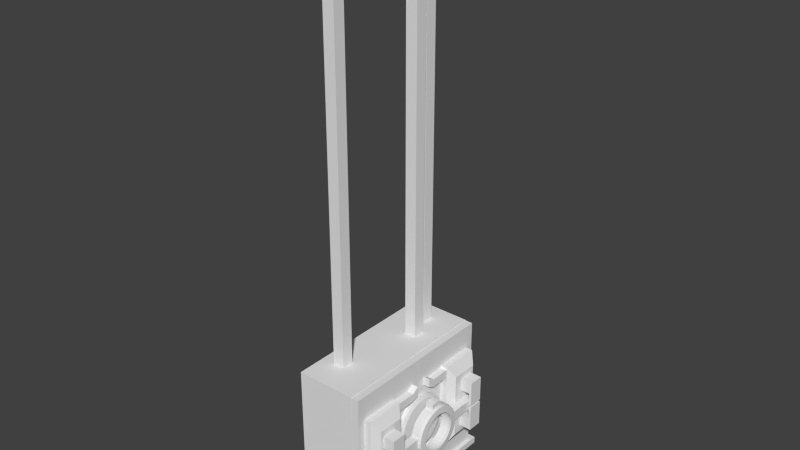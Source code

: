 # Source: electricBox.blend  (saved by Blender 2.79.0; exported with 4.5.12 LTS)
import bpy
from mathutils import Matrix  # noqa: F401  (used for matrix-valued properties, if any)

bpy.ops.wm.read_factory_settings(use_empty=True)
scene = bpy.context.scene
scene.name = 'Scene'

# ---- collections
col_collection_1 = bpy.data.collections.new('Collection 1'); scene.collection.children.link(col_collection_1)

# ---- materials (node trees are filled in below, after node groups)
mat_material = bpy.data.materials.new('Material')
mat_material.alpha_threshold = 0.0
mat_material.use_transparent_shadow = False
mat_material.roughness = 0.5
mat_material.line_color = (0.0, 0.0, 0.0, 1.0)

# ---- material node trees

# ---- world
world_world = bpy.data.worlds.new('World'); scene.world = world_world
world_world.color = (0.05088, 0.05088, 0.05088)
world_world.use_sun_shadow = False
world_world.sun_shadow_jitter_overblur = 0.0
world_world.cycles.sampling_method = 'NONE'
world_world.cycles.sample_map_resolution = 256

# ---- meshes
me_cube_009 = bpy.data.meshes.new('Cube.009')
me_cube_009.from_pydata([(7.104, -0.3667, -4.536e-09), (10.11, -0.3667, 4.536e-09), (7.104, -0.3795, -0.07804), (10.11, -0.3795, -0.07804), (7.104, -0.4174, -0.1531), (10.11, -0.4174, -0.1531), (7.104, -0.479, -0.2222), (10.11, -0.479, -0.2222), (7.104, -0.5619, -0.2828), (10.11, -0.5619, -0.2828), (7.104, -0.663, -0.3326), (10.11, -0.663, -0.3326), (7.104, -0.7782, -0.3696), (10.11, -0.7782, -0.3696), (7.104, -0.9033, -0.3923), (10.11, -0.9033, -0.3923), (7.104, -1.033, -0.4), (10.11, -1.033, -0.4), (7.104, -1.033, 0.4), (10.11, -1.033, 0.4), (7.104, -0.9033, 0.3923), (10.11, -0.9033, 0.3923), (7.104, -0.7782, 0.3696), (10.11, -0.7782, 0.3696), (7.104, -0.663, 0.3326), (10.11, -0.663, 0.3326), (7.104, -0.5619, 0.2828), (10.11, -0.5619, 0.2828), (7.104, -0.479, 0.2222), (10.11, -0.479, 0.2222), (7.104, -0.4174, 0.1531), (10.11, -0.4174, 0.1531), (7.104, -0.3795, 0.07804), (10.11, -0.3795, 0.07804), (6.79, -0.5383, 2.407e-08), (6.79, -0.5479, -0.05853), (10.17, -0.5479, -0.05853), (10.17, -0.5383, 3.088e-08), (6.79, -0.5764, -0.1148), (10.17, -0.5764, -0.1148), (6.79, -0.6226, -0.1667), (10.17, -0.6226, -0.1667), (6.79, -0.6848, -0.2121), (10.17, -0.6848, -0.2121), (6.79, -0.7605, -0.2494), (10.17, -0.7605, -0.2494), (6.79, -0.847, -0.2772), (10.17, -0.847, -0.2772), (6.79, -0.9408, -0.2942), (10.17, -0.9408, -0.2942), (6.79, -1.038, -0.3), (10.17, -1.038, -0.3), (6.79, -1.038, 0.3), (10.17, -1.038, 0.3), (6.79, -0.9408, 0.2942), (10.17, -0.9408, 0.2942), (6.79, -0.847, 0.2772), (10.17, -0.847, 0.2772), (6.79, -0.7605, 0.2494), (10.17, -0.7605, 0.2494), (6.79, -0.6848, 0.2121), (10.17, -0.6848, 0.2121), (6.79, -0.6226, 0.1667), (10.17, -0.6226, 0.1667), (6.79, -0.5764, 0.1148), (10.17, -0.5764, 0.1148), (6.79, -0.5479, 0.05853), (10.17, -0.5479, 0.05853), (11.16, -0.399, -0.0757), (11.16, -0.3866, 3.461e-09), (11.16, -0.4358, -0.1485), (11.16, -0.4956, -0.2156), (11.16, -0.576, -0.2744), (11.16, -0.674, -0.3226), (11.16, -0.7858, -0.3585), (11.16, -0.9072, -0.3806), (11.16, -1.033, -0.388), (11.16, -1.033, 0.388), (11.16, -0.9072, 0.3806), (11.16, -0.7858, 0.3585), (11.16, -0.674, 0.3226), (11.16, -0.576, 0.2744), (11.16, -0.4956, 0.2156), (11.16, -0.4358, 0.1485), (11.16, -0.399, 0.0757), (11.35, -0.5626, -0.05678), (11.35, -0.5533, 2.985e-08), (11.35, -0.5902, -0.1114), (11.35, -0.635, -0.1617), (11.35, -0.6953, -0.2058), (11.35, -0.7688, -0.242), (11.35, -0.8527, -0.2689), (11.35, -0.9437, -0.2854), (11.35, -1.038, -0.291), (11.35, -1.038, 0.291), (11.35, -0.9437, 0.2854), (11.35, -0.8527, 0.2689), (11.35, -0.7688, 0.242), (11.35, -0.6953, 0.2058), (11.35, -0.635, 0.1617), (11.35, -0.5902, 0.1114), (11.35, -0.5626, 0.05678), (7.104, 0.4, -1.421e-07), (7.104, 0.3872, -0.07804), (10.11, 0.3872, -0.07804), (10.11, 0.4, -1.33e-07), (10.11, 0.3872, 0.07804), (7.104, 0.3872, 0.07804), (8.231, 0.4333, -1.482e-07), (8.231, 0.4205, -0.07804), (8.982, 0.4205, -0.07804), (8.982, 0.4333, -1.392e-07), (8.982, 0.4205, 0.07804), (8.231, 0.4205, 0.07804), (10.11, -1.033, 0.48), (7.104, -1.033, 0.48), (7.104, -0.9033, 0.4723), (10.11, -0.9033, 0.4723), (10.11, -0.9033, -0.4723), (7.104, -0.9033, -0.4723), (7.104, -1.033, -0.48), (10.11, -1.033, -0.48)], [], [(2, 3, 5, 4), (4, 5, 7, 6), (6, 7, 9, 8), (8, 9, 11, 10), (10, 11, 13, 12), (12, 13, 15, 14), (15, 17, 121, 118), (20, 18, 115, 116), (20, 21, 23, 22), (22, 23, 25, 24), (24, 25, 27, 26), (26, 27, 29, 28), (28, 29, 31, 30), (30, 31, 33, 32), (48, 50, 51, 49), (28, 30, 64, 62), (29, 27, 81, 82), (6, 8, 42, 40), (49, 51, 93, 92), (30, 32, 66, 64), (5, 3, 68, 70), (8, 10, 44, 42), (27, 25, 80, 81), (47, 49, 92, 91), (32, 0, 34, 66), (10, 12, 46, 44), (3, 1, 69, 68), (45, 47, 91, 90), (12, 14, 48, 46), (18, 20, 54, 52), (67, 37, 86, 101), (25, 23, 79, 80), (14, 16, 50, 48), (20, 22, 56, 54), (43, 45, 90, 89), (0, 2, 35, 34), (22, 24, 58, 56), (65, 67, 101, 100), (23, 21, 78, 79), (41, 43, 89, 88), (24, 26, 60, 58), (17, 15, 75, 76), (2, 4, 38, 35), (63, 65, 100, 99), (39, 41, 88, 87), (26, 28, 62, 60), (4, 6, 40, 38), (61, 63, 99, 98), (46, 48, 49, 47), (44, 46, 47, 45), (42, 44, 45, 43), (40, 42, 43, 41), (38, 40, 41, 39), (35, 38, 39, 36), (34, 35, 36, 37), (66, 34, 37, 67), (64, 66, 67, 65), (62, 64, 65, 63), (60, 62, 63, 61), (58, 60, 61, 59), (56, 58, 59, 57), (54, 56, 57, 55), (52, 54, 55, 53), (71, 70, 87, 88), (83, 82, 99, 100), (72, 71, 88, 89), (84, 83, 100, 101), (73, 72, 89, 90), (69, 84, 101, 86), (74, 73, 90, 91), (75, 74, 91, 92), (78, 77, 94, 95), (76, 75, 92, 93), (79, 78, 95, 96), (68, 69, 86, 85), (80, 79, 96, 97), (81, 80, 97, 98), (70, 68, 85, 87), (82, 81, 98, 99), (7, 5, 70, 71), (31, 29, 82, 83), (9, 7, 71, 72), (33, 31, 83, 84), (53, 55, 95, 94), (11, 9, 72, 73), (55, 57, 96, 95), (1, 33, 84, 69), (57, 59, 97, 96), (13, 11, 73, 74), (37, 36, 85, 86), (59, 61, 98, 97), (36, 39, 87, 85), (15, 13, 74, 75), (21, 19, 77, 78), (3, 2, 103, 104), (0, 32, 107, 102), (104, 103, 109, 110), (102, 107, 113, 108), (2, 0, 102, 103), (33, 1, 105, 106), (1, 3, 104, 105), (32, 33, 106, 107), (19, 18, 52, 53), (94, 77, 19, 53), (17, 51, 50, 16), (76, 93, 51, 17), (112, 111, 108, 113), (108, 111, 110, 109), (103, 102, 108, 109), (106, 105, 111, 112), (107, 106, 112, 113), (105, 104, 110, 111), (115, 114, 117, 116), (19, 21, 117, 114), (18, 19, 114, 115), (21, 20, 116, 117), (119, 118, 121, 120), (14, 15, 118, 119), (17, 16, 120, 121), (16, 14, 119, 120)])
me_cube_009.materials.append(mat_material)
me_cube_009.use_remesh_preserve_volume = False
me_cube_009.use_remesh_preserve_attributes = False
me_cube_009.use_mirror_vertex_groups = False
me_cube_009.update()
me_cube_008 = bpy.data.meshes.new('Cube.008')
me_cube_008.from_pydata([(2.185, 1.031, -1.033), (-0.9088, 1.031, -1.033), (2.185, 1.031, 1.033), (-0.9088, 1.031, 1.033), (2.185, -1.031, -1.033), (-0.9088, -1.031, -1.033), (2.185, -1.031, 1.033), (-0.9088, -1.031, 1.033), (2.185, 0.8352, 0.6712), (2.185, 0.8352, -0.6712), (2.185, -0.1602, 0.6712), (2.185, -0.1602, -0.6712), (4.685, 0.8352, 0.6712), (4.685, 0.8352, -0.6712), (4.685, -0.1602, 0.6712), (4.685, -0.1602, -0.6712), (7.185, 0.665, 0.5034), (7.185, 0.665, -0.5034), (7.185, -0.004977, 0.5034), (7.185, -0.004978, -0.5034), (-0.9088, 1.031, 2.027e-06), (2.185, 1.031, -2.265e-06), (-0.9088, -1.031, 2.265e-06), (2.185, 0.8352, -2.205e-06), (2.185, -0.159, -2.205e-06), (4.685, 0.8352, -2.205e-06), (4.685, -0.159, -2.205e-06), (7.185, 0.665, -2.205e-06), (7.185, -0.02109, -2.205e-06), (2.185, -1.031, -0.4462), (2.185, -0.2895, -2.189e-06), (2.185, -1.031, 0.4462), (2.185, -0.8882, -0.4377), (2.185, -0.7487, -0.4123), (2.185, -0.6201, -0.3711), (2.185, -0.5074, -0.3156), (2.185, -0.4149, -0.248), (2.185, -0.3461, -0.1708), (2.185, -0.3038, -0.08707), (2.185, -0.8882, 0.4377), (2.185, -0.7487, 0.4123), (2.185, -0.6201, 0.3711), (2.185, -0.5074, 0.3156), (2.185, -0.4149, 0.248), (2.185, -0.3461, 0.1708), (2.185, -0.3038, 0.08707), (3.685, -1.031, -0.4462), (3.685, -0.2895, -2.184e-06), (3.685, -1.031, 0.4462), (3.685, -0.8882, -0.4377), (3.685, -0.7487, -0.4123), (3.685, -0.6201, -0.3711), (3.685, -0.5074, -0.3156), (3.685, -0.4149, -0.248), (3.685, -0.3461, -0.1708), (3.685, -0.3038, -0.08707), (3.685, -0.8882, 0.4377), (3.685, -0.7487, 0.4123), (3.685, -0.6201, 0.3711), (3.685, -0.5074, 0.3156), (3.685, -0.4149, 0.248), (3.685, -0.3461, 0.1708), (3.685, -0.3038, 0.08707), (7.185, 0.5808, 0.2173), (7.185, 0.2125, 0.2173), (7.185, 0.5808, 0.4061), (7.185, 0.2125, 0.4061), (7.185, 0.2125, -0.2173), (7.185, 0.2125, -0.4061), (7.185, 0.5808, -0.4061), (7.185, 0.5808, -0.2173), (10.68, 0.5808, 0.2173), (10.68, 0.2125, 0.2173), (10.68, 0.5808, 0.4061), (10.68, 0.2125, 0.4061), (10.68, 0.5808, -0.2173), (10.68, 0.2125, -0.2173), (10.68, 0.2125, -0.4061), (10.68, 0.5808, -0.4061), (4.185, -1.031, -0.3963), (4.185, -1.031, -1.938e-06), (4.185, -0.3726, -1.976e-06), (4.185, -1.031, 0.3963), (4.185, -0.9044, -0.3888), (4.185, -0.7805, -0.3663), (4.185, -0.6662, -0.3296), (4.185, -0.5661, -0.2803), (4.185, -0.4839, -0.2203), (4.185, -0.4229, -0.1517), (4.185, -0.3853, -0.07734), (4.185, -0.9044, 0.3888), (4.185, -0.7805, 0.3663), (4.185, -0.6662, 0.3296), (4.185, -0.5661, 0.2803), (4.185, -0.4839, 0.2203), (4.185, -0.4229, 0.1517), (4.185, -0.3853, 0.07734), (11.68, 0.5808, 0.2173), (11.68, 0.2125, 0.2173), (11.68, 0.5808, 0.4061), (11.68, 0.2125, 0.4061), (11.68, 0.5808, -0.2173), (11.68, 0.2125, -0.2173), (11.68, 0.2125, -0.4061), (11.68, 0.5808, -0.4061), (10.68, 0.5808, 0.01732), (10.68, 0.2125, 0.01732), (10.68, 0.5808, -0.01732), (10.68, 0.2125, -0.01732), (11.68, 0.5808, 0.01732), (11.68, 0.2125, 0.01732), (11.68, 0.5808, -0.01732), (11.68, 0.2125, -0.01732), (2.185, -0.159, 0.5127), (2.185, -0.1602, 0.6385), (4.685, -0.159, 0.5127), (4.685, -0.1602, 0.6385), (2.185, -0.1602, -0.6385), (4.685, -0.1602, -0.6385), (2.185, -0.159, -0.5127), (4.685, -0.159, -0.5127), (2.185, -0.6589, 0.5087), (2.185, -0.6602, 0.6346), (4.685, -0.6589, 0.5087), (4.685, -0.6602, 0.6346), (2.185, -0.6602, -0.6346), (4.685, -0.6602, -0.6346), (2.185, -0.6589, -0.5087), (4.685, -0.6589, -0.5087), (2.185, -0.8256, 0.5596), (2.185, -0.8269, 0.698), (4.685, -0.8256, 0.5596), (4.685, -0.8269, 0.698), (2.185, -0.8269, -0.698), (4.685, -0.8269, -0.698), (2.185, -0.8256, -0.5596), (4.685, -0.8256, -0.5596), (2.185, 1.031, -1.033), (-0.9088, 1.031, -1.033), (-0.9088, 1.031, 2.027e-06), (-0.9088, 1.031, 1.033), (2.185, 1.031, 1.033), (2.185, 1.031, -2.265e-06), (2.185, 1.031, -1.033), (-0.9088, 1.031, -1.033), (-0.9088, 1.031, 2.027e-06), (-0.9088, 1.031, 1.033), (2.185, 1.031, 1.033), (2.185, 1.031, -2.265e-06)], [], [(3, 7, 6, 2), (5, 1, 0, 4), (2, 6, 10, 8), (22, 7, 3, 20), (8, 10, 14, 12), (4, 0, 9, 11), (29, 4, 11, 24, 30, 38, 37, 36, 35, 34, 33, 32), (21, 2, 8, 23), (15, 13, 17, 19), (11, 15, 118, 117), (23, 8, 12, 25), (11, 9, 13, 15), (12, 14, 18, 16), (26, 15, 19, 28), (25, 12, 16, 27), (13, 25, 27, 17), (14, 26, 28, 18), (9, 23, 25, 13), (14, 10, 114, 116), (0, 21, 23, 9), (5, 22, 20, 1), (20, 3, 140, 139), (16, 18, 66, 65), (17, 27, 70, 69), (32, 33, 50, 49), (6, 31, 39, 40, 41, 42, 43, 44, 45, 30, 24, 10), (33, 34, 51, 50), (39, 31, 48, 56), (34, 35, 52, 51), (40, 39, 56, 57), (35, 36, 53, 52), (41, 40, 57, 58), (36, 37, 54, 53), (42, 41, 58, 59), (37, 38, 55, 54), (43, 42, 59, 60), (38, 30, 47, 55), (44, 43, 60, 61), (45, 44, 61, 62), (30, 45, 62, 47), (29, 32, 49, 46), (28, 27, 63, 64), (27, 28, 67, 70), (28, 19, 68, 67), (19, 17, 69, 68), (65, 66, 74, 73), (27, 16, 65, 63), (18, 28, 64, 66), (70, 67, 76, 75), (64, 63, 71, 72), (67, 68, 77, 76), (63, 65, 73, 71), (68, 69, 78, 77), (66, 64, 72, 74), (69, 70, 75, 78), (72, 71, 105, 106), (74, 72, 98, 100), (46, 49, 83, 79), (49, 50, 84, 83), (50, 51, 85, 84), (56, 48, 82, 90), (51, 52, 86, 85), (57, 56, 90, 91), (52, 53, 87, 86), (58, 57, 91, 92), (53, 54, 88, 87), (59, 58, 92, 93), (54, 55, 89, 88), (60, 59, 93, 94), (55, 47, 81, 89), (61, 60, 94, 95), (62, 61, 95, 96), (47, 62, 96, 81), (6, 7, 22, 5, 4, 29, 31), (31, 29, 46, 79, 80, 82, 48), (102, 103, 104, 101), (97, 99, 100, 98), (73, 74, 100, 99), (77, 78, 104, 103), (101, 75, 107, 111), (71, 73, 99, 97), (78, 75, 101, 104), (76, 77, 103, 102), (106, 105, 109, 110), (107, 108, 112, 111), (97, 98, 110, 109), (75, 76, 108, 107), (76, 102, 112, 108), (102, 101, 111, 112), (71, 97, 109, 105), (98, 72, 106, 110), (120, 119, 127, 128), (26, 14, 116, 115), (24, 26, 115, 113), (10, 24, 113, 114), (116, 114, 122, 124), (15, 26, 120, 118), (24, 11, 117, 119), (26, 24, 119, 120), (125, 126, 134, 133), (126, 128, 136, 134), (114, 113, 121, 122), (119, 117, 125, 127), (113, 115, 123, 121), (115, 116, 124, 123), (118, 120, 128, 126), (117, 118, 126, 125), (130, 129, 131, 132), (135, 133, 134, 136), (124, 122, 130, 132), (122, 121, 129, 130), (128, 127, 135, 136), (127, 125, 133, 135), (121, 123, 131, 129), (123, 124, 132, 131), (142, 137, 143, 148), (2, 21, 142, 141), (3, 2, 141, 140), (0, 1, 138, 137), (1, 20, 139, 138), (21, 0, 137, 142), (143, 144, 145, 146, 147, 148), (139, 140, 146, 145), (138, 139, 145, 144), (140, 141, 147, 146), (137, 138, 144, 143), (141, 142, 148, 147)])
me_cube_008.materials.append(mat_material)
me_cube_008.use_remesh_preserve_volume = False
me_cube_008.use_remesh_preserve_attributes = False
me_cube_008.use_mirror_vertex_groups = False
me_cube_008.update()
me_cube_007 = bpy.data.meshes.new('Cube.007')
me_cube_007.from_pydata([(4.185, -1.031, -0.3963), (4.185, -1.031, -1.938e-06), (4.185, -0.3726, -1.976e-06), (4.185, -1.031, 0.3963), (4.185, -0.9044, -0.3888), (4.185, -0.7805, -0.3663), (4.185, -0.6662, -0.3296), (4.185, -0.5661, -0.2803), (4.185, -0.4839, -0.2203), (4.185, -0.4229, -0.1517), (4.185, -0.3853, -0.07734), (4.185, -0.9044, 0.3888), (4.185, -0.7805, 0.3663), (4.185, -0.6662, 0.3296), (4.185, -0.5661, 0.2803), (4.185, -0.4839, 0.2203), (4.185, -0.4229, 0.1517), (4.185, -0.3853, 0.07734)], [], [(3, 1, 2, 17, 16, 15, 14, 13, 12, 11), (1, 0, 4, 5, 6, 7, 8, 9, 10, 2)])
me_cube_007.materials.append(mat_material)
me_cube_007.use_remesh_preserve_volume = False
me_cube_007.use_remesh_preserve_attributes = False
me_cube_007.use_mirror_vertex_groups = False
me_cube_007.update()
me_cube_006 = bpy.data.meshes.new('Cube.006')
me_cube_006.from_pydata([(4.185, -1.031, -0.3963), (4.185, -1.031, -1.938e-06), (4.185, -0.3726, -1.976e-06), (4.185, -1.031, 0.3963), (4.185, -0.9044, -0.3888), (4.185, -0.7805, -0.3663), (4.185, -0.6662, -0.3296), (4.185, -0.5661, -0.2803), (4.185, -0.4839, -0.2203), (4.185, -0.4229, -0.1517), (4.185, -0.3853, -0.07734), (4.185, -0.9044, 0.3888), (4.185, -0.7805, 0.3663), (4.185, -0.6662, 0.3296), (4.185, -0.5661, 0.2803), (4.185, -0.4839, 0.2203), (4.185, -0.4229, 0.1517), (4.185, -0.3853, 0.07734)], [], [(3, 1, 2, 17, 16, 15, 14, 13, 12, 11), (1, 0, 4, 5, 6, 7, 8, 9, 10, 2)])
me_cube_006.materials.append(mat_material)
me_cube_006.use_remesh_preserve_volume = False
me_cube_006.use_remesh_preserve_attributes = False
me_cube_006.use_mirror_vertex_groups = False
me_cube_006.update()
me_cube_004 = bpy.data.meshes.new('Cube.004')
me_cube_004.from_pydata([(2.185, 1.031, -1.033), (-0.9088, 1.031, -1.033), (2.185, 1.031, 1.033), (-0.9088, 1.031, 1.033), (2.185, -1.031, -1.033), (-0.9088, -1.031, -1.033), (2.185, -1.031, 1.033), (-0.9088, -1.031, 1.033), (2.185, 0.8352, 0.6712), (2.185, 0.8352, -0.6712), (2.185, -0.1602, 0.6712), (2.185, -0.1602, -0.6712), (4.685, 0.8352, 0.6712), (4.685, 0.8352, -0.6712), (4.685, -0.1602, 0.6712), (4.685, -0.1602, -0.6712), (7.185, 0.665, 0.5034), (7.185, 0.665, -0.5034), (7.185, -0.004977, 0.5034), (7.185, -0.004978, -0.5034), (-0.9088, 1.031, 2.027e-06), (2.185, 1.031, -2.265e-06), (-0.9088, -1.031, 2.265e-06), (2.185, 0.8352, -2.205e-06), (2.185, -0.159, -2.205e-06), (4.685, 0.8352, -2.205e-06), (4.685, -0.159, -2.205e-06), (7.185, 0.665, -2.205e-06), (7.185, -0.02109, -2.205e-06), (2.185, -1.031, -0.4462), (2.185, -0.2895, -2.189e-06), (2.185, -1.031, 0.4462), (2.185, -0.8882, -0.4377), (2.185, -0.7487, -0.4123), (2.185, -0.6201, -0.3711), (2.185, -0.5074, -0.3156), (2.185, -0.4149, -0.248), (2.185, -0.3461, -0.1708), (2.185, -0.3038, -0.08707), (2.185, -0.8882, 0.4377), (2.185, -0.7487, 0.4123), (2.185, -0.6201, 0.3711), (2.185, -0.5074, 0.3156), (2.185, -0.4149, 0.248), (2.185, -0.3461, 0.1708), (2.185, -0.3038, 0.08707), (3.685, -1.031, -0.4462), (3.685, -0.2895, -2.184e-06), (3.685, -1.031, 0.4462), (3.685, -0.8882, -0.4377), (3.685, -0.7487, -0.4123), (3.685, -0.6201, -0.3711), (3.685, -0.5074, -0.3156), (3.685, -0.4149, -0.248), (3.685, -0.3461, -0.1708), (3.685, -0.3038, -0.08707), (3.685, -0.8882, 0.4377), (3.685, -0.7487, 0.4123), (3.685, -0.6201, 0.3711), (3.685, -0.5074, 0.3156), (3.685, -0.4149, 0.248), (3.685, -0.3461, 0.1708), (3.685, -0.3038, 0.08707), (7.185, 0.5808, 0.2173), (7.185, 0.2125, 0.2173), (7.185, 0.5808, 0.4061), (7.185, 0.2125, 0.4061), (7.185, 0.2125, -0.2173), (7.185, 0.2125, -0.4061), (7.185, 0.5808, -0.4061), (7.185, 0.5808, -0.2173), (10.68, 0.5808, 0.2173), (10.68, 0.2125, 0.2173), (10.68, 0.5808, 0.4061), (10.68, 0.2125, 0.4061), (10.68, 0.5808, -0.2173), (10.68, 0.2125, -0.2173), (10.68, 0.2125, -0.4061), (10.68, 0.5808, -0.4061), (4.185, -1.031, -0.3963), (4.185, -1.031, -1.938e-06), (4.185, -0.3726, -1.976e-06), (4.185, -1.031, 0.3963), (4.185, -0.9044, -0.3888), (4.185, -0.7805, -0.3663), (4.185, -0.6662, -0.3296), (4.185, -0.5661, -0.2803), (4.185, -0.4839, -0.2203), (4.185, -0.4229, -0.1517), (4.185, -0.3853, -0.07734), (4.185, -0.9044, 0.3888), (4.185, -0.7805, 0.3663), (4.185, -0.6662, 0.3296), (4.185, -0.5661, 0.2803), (4.185, -0.4839, 0.2203), (4.185, -0.4229, 0.1517), (4.185, -0.3853, 0.07734), (11.68, 0.5808, 0.2173), (11.68, 0.2125, 0.2173), (11.68, 0.5808, 0.4061), (11.68, 0.2125, 0.4061), (11.68, 0.5808, -0.2173), (11.68, 0.2125, -0.2173), (11.68, 0.2125, -0.4061), (11.68, 0.5808, -0.4061), (10.68, 0.5808, 0.01732), (10.68, 0.2125, 0.01732), (10.68, 0.5808, -0.01732), (10.68, 0.2125, -0.01732), (11.68, 0.5808, 0.01732), (11.68, 0.2125, 0.01732), (11.68, 0.5808, -0.01732), (11.68, 0.2125, -0.01732), (2.185, -0.159, 0.5127), (2.185, -0.1602, 0.6385), (4.685, -0.159, 0.5127), (4.685, -0.1602, 0.6385), (2.185, -0.1602, -0.6385), (4.685, -0.1602, -0.6385), (2.185, -0.159, -0.5127), (4.685, -0.159, -0.5127), (2.185, -0.6589, 0.5087), (2.185, -0.6602, 0.6346), (4.685, -0.6589, 0.5087), (4.685, -0.6602, 0.6346), (2.185, -0.6602, -0.6346), (4.685, -0.6602, -0.6346), (2.185, -0.6589, -0.5087), (4.685, -0.6589, -0.5087), (2.185, -0.8256, 0.5596), (2.185, -0.8269, 0.698), (4.685, -0.8256, 0.5596), (4.685, -0.8269, 0.698), (2.185, -0.8269, -0.698), (4.685, -0.8269, -0.698), (2.185, -0.8256, -0.5596), (4.685, -0.8256, -0.5596), (2.185, 1.031, -1.033), (-0.9088, 1.031, -1.033), (-0.9088, 1.031, 2.027e-06), (-0.9088, 1.031, 1.033), (2.185, 1.031, 1.033), (2.185, 1.031, -2.265e-06), (2.185, 1.031, -1.033), (-0.9088, 1.031, -1.033), (-0.9088, 1.031, 2.027e-06), (-0.9088, 1.031, 1.033), (2.185, 1.031, 1.033), (2.185, 1.031, -2.265e-06)], [], [(3, 7, 6, 2), (5, 1, 0, 4), (2, 6, 10, 8), (22, 7, 3, 20), (8, 10, 14, 12), (4, 0, 9, 11), (29, 4, 11, 24, 30, 38, 37, 36, 35, 34, 33, 32), (21, 2, 8, 23), (15, 13, 17, 19), (11, 15, 118, 117), (23, 8, 12, 25), (11, 9, 13, 15), (12, 14, 18, 16), (26, 15, 19, 28), (25, 12, 16, 27), (13, 25, 27, 17), (14, 26, 28, 18), (9, 23, 25, 13), (14, 10, 114, 116), (0, 21, 23, 9), (5, 22, 20, 1), (20, 3, 140, 139), (16, 18, 66, 65), (17, 27, 70, 69), (32, 33, 50, 49), (6, 31, 39, 40, 41, 42, 43, 44, 45, 30, 24, 10), (33, 34, 51, 50), (39, 31, 48, 56), (34, 35, 52, 51), (40, 39, 56, 57), (35, 36, 53, 52), (41, 40, 57, 58), (36, 37, 54, 53), (42, 41, 58, 59), (37, 38, 55, 54), (43, 42, 59, 60), (38, 30, 47, 55), (44, 43, 60, 61), (45, 44, 61, 62), (30, 45, 62, 47), (29, 32, 49, 46), (28, 27, 63, 64), (27, 28, 67, 70), (28, 19, 68, 67), (19, 17, 69, 68), (65, 66, 74, 73), (27, 16, 65, 63), (18, 28, 64, 66), (70, 67, 76, 75), (64, 63, 71, 72), (67, 68, 77, 76), (63, 65, 73, 71), (68, 69, 78, 77), (66, 64, 72, 74), (69, 70, 75, 78), (72, 71, 105, 106), (74, 72, 98, 100), (46, 49, 83, 79), (49, 50, 84, 83), (50, 51, 85, 84), (56, 48, 82, 90), (51, 52, 86, 85), (57, 56, 90, 91), (52, 53, 87, 86), (58, 57, 91, 92), (53, 54, 88, 87), (59, 58, 92, 93), (54, 55, 89, 88), (60, 59, 93, 94), (55, 47, 81, 89), (61, 60, 94, 95), (62, 61, 95, 96), (47, 62, 96, 81), (6, 7, 22, 5, 4, 29, 31), (31, 29, 46, 79, 80, 82, 48), (102, 103, 104, 101), (97, 99, 100, 98), (73, 74, 100, 99), (77, 78, 104, 103), (101, 75, 107, 111), (71, 73, 99, 97), (78, 75, 101, 104), (76, 77, 103, 102), (106, 105, 109, 110), (107, 108, 112, 111), (97, 98, 110, 109), (75, 76, 108, 107), (76, 102, 112, 108), (102, 101, 111, 112), (71, 97, 109, 105), (98, 72, 106, 110), (120, 119, 127, 128), (26, 14, 116, 115), (24, 26, 115, 113), (10, 24, 113, 114), (116, 114, 122, 124), (15, 26, 120, 118), (24, 11, 117, 119), (26, 24, 119, 120), (125, 126, 134, 133), (126, 128, 136, 134), (114, 113, 121, 122), (119, 117, 125, 127), (113, 115, 123, 121), (115, 116, 124, 123), (118, 120, 128, 126), (117, 118, 126, 125), (130, 129, 131, 132), (135, 133, 134, 136), (124, 122, 130, 132), (122, 121, 129, 130), (128, 127, 135, 136), (127, 125, 133, 135), (121, 123, 131, 129), (123, 124, 132, 131), (142, 137, 143, 148), (2, 21, 142, 141), (3, 2, 141, 140), (0, 1, 138, 137), (1, 20, 139, 138), (21, 0, 137, 142), (143, 144, 145, 146, 147, 148), (139, 140, 146, 145), (138, 139, 145, 144), (140, 141, 147, 146), (137, 138, 144, 143), (141, 142, 148, 147)])
me_cube_004.materials.append(mat_material)
me_cube_004.use_remesh_preserve_volume = False
me_cube_004.use_remesh_preserve_attributes = False
me_cube_004.use_mirror_vertex_groups = False
me_cube_004.update()
me_cube_001 = bpy.data.meshes.new('Cube.001')
me_cube_001.from_pydata([(7.104, -0.3667, -4.536e-09), (10.11, -0.3667, 4.536e-09), (7.104, -0.3795, -0.07804), (10.11, -0.3795, -0.07804), (7.104, -0.4174, -0.1531), (10.11, -0.4174, -0.1531), (7.104, -0.479, -0.2222), (10.11, -0.479, -0.2222), (7.104, -0.5619, -0.2828), (10.11, -0.5619, -0.2828), (7.104, -0.663, -0.3326), (10.11, -0.663, -0.3326), (7.104, -0.7782, -0.3696), (10.11, -0.7782, -0.3696), (7.104, -0.9033, -0.3923), (10.11, -0.9033, -0.3923), (7.104, -1.033, -0.4), (10.11, -1.033, -0.4), (7.104, -1.033, 0.4), (10.11, -1.033, 0.4), (7.104, -0.9033, 0.3923), (10.11, -0.9033, 0.3923), (7.104, -0.7782, 0.3696), (10.11, -0.7782, 0.3696), (7.104, -0.663, 0.3326), (10.11, -0.663, 0.3326), (7.104, -0.5619, 0.2828), (10.11, -0.5619, 0.2828), (7.104, -0.479, 0.2222), (10.11, -0.479, 0.2222), (7.104, -0.4174, 0.1531), (10.11, -0.4174, 0.1531), (7.104, -0.3795, 0.07804), (10.11, -0.3795, 0.07804), (6.79, -0.5383, 2.407e-08), (6.79, -0.5479, -0.05853), (10.17, -0.5479, -0.05853), (10.17, -0.5383, 3.088e-08), (6.79, -0.5764, -0.1148), (10.17, -0.5764, -0.1148), (6.79, -0.6226, -0.1667), (10.17, -0.6226, -0.1667), (6.79, -0.6848, -0.2121), (10.17, -0.6848, -0.2121), (6.79, -0.7605, -0.2494), (10.17, -0.7605, -0.2494), (6.79, -0.847, -0.2772), (10.17, -0.847, -0.2772), (6.79, -0.9408, -0.2942), (10.17, -0.9408, -0.2942), (6.79, -1.038, -0.3), (10.17, -1.038, -0.3), (6.79, -1.038, 0.3), (10.17, -1.038, 0.3), (6.79, -0.9408, 0.2942), (10.17, -0.9408, 0.2942), (6.79, -0.847, 0.2772), (10.17, -0.847, 0.2772), (6.79, -0.7605, 0.2494), (10.17, -0.7605, 0.2494), (6.79, -0.6848, 0.2121), (10.17, -0.6848, 0.2121), (6.79, -0.6226, 0.1667), (10.17, -0.6226, 0.1667), (6.79, -0.5764, 0.1148), (10.17, -0.5764, 0.1148), (6.79, -0.5479, 0.05853), (10.17, -0.5479, 0.05853), (11.16, -0.399, -0.0757), (11.16, -0.3866, 3.461e-09), (11.16, -0.4358, -0.1485), (11.16, -0.4956, -0.2156), (11.16, -0.576, -0.2744), (11.16, -0.674, -0.3226), (11.16, -0.7858, -0.3585), (11.16, -0.9072, -0.3806), (11.16, -1.033, -0.388), (11.16, -1.033, 0.388), (11.16, -0.9072, 0.3806), (11.16, -0.7858, 0.3585), (11.16, -0.674, 0.3226), (11.16, -0.576, 0.2744), (11.16, -0.4956, 0.2156), (11.16, -0.4358, 0.1485), (11.16, -0.399, 0.0757), (11.35, -0.5626, -0.05678), (11.35, -0.5533, 2.985e-08), (11.35, -0.5902, -0.1114), (11.35, -0.635, -0.1617), (11.35, -0.6953, -0.2058), (11.35, -0.7688, -0.242), (11.35, -0.8527, -0.2689), (11.35, -0.9437, -0.2854), (11.35, -1.038, -0.291), (11.35, -1.038, 0.291), (11.35, -0.9437, 0.2854), (11.35, -0.8527, 0.2689), (11.35, -0.7688, 0.242), (11.35, -0.6953, 0.2058), (11.35, -0.635, 0.1617), (11.35, -0.5902, 0.1114), (11.35, -0.5626, 0.05678), (7.104, 0.4, -1.421e-07), (7.104, 0.3872, -0.07804), (10.11, 0.3872, -0.07804), (10.11, 0.4, -1.33e-07), (10.11, 0.3872, 0.07804), (7.104, 0.3872, 0.07804), (8.231, 0.4333, -1.482e-07), (8.231, 0.4205, -0.07804), (8.982, 0.4205, -0.07804), (8.982, 0.4333, -1.392e-07), (8.982, 0.4205, 0.07804), (8.231, 0.4205, 0.07804), (10.11, -1.033, 0.48), (7.104, -1.033, 0.48), (7.104, -0.9033, 0.4723), (10.11, -0.9033, 0.4723), (10.11, -0.9033, -0.4723), (7.104, -0.9033, -0.4723), (7.104, -1.033, -0.48), (10.11, -1.033, -0.48)], [], [(2, 3, 5, 4), (4, 5, 7, 6), (6, 7, 9, 8), (8, 9, 11, 10), (10, 11, 13, 12), (12, 13, 15, 14), (15, 17, 121, 118), (20, 18, 115, 116), (20, 21, 23, 22), (22, 23, 25, 24), (24, 25, 27, 26), (26, 27, 29, 28), (28, 29, 31, 30), (30, 31, 33, 32), (48, 50, 51, 49), (28, 30, 64, 62), (29, 27, 81, 82), (6, 8, 42, 40), (49, 51, 93, 92), (30, 32, 66, 64), (5, 3, 68, 70), (8, 10, 44, 42), (27, 25, 80, 81), (47, 49, 92, 91), (32, 0, 34, 66), (10, 12, 46, 44), (3, 1, 69, 68), (45, 47, 91, 90), (12, 14, 48, 46), (18, 20, 54, 52), (67, 37, 86, 101), (25, 23, 79, 80), (14, 16, 50, 48), (20, 22, 56, 54), (43, 45, 90, 89), (0, 2, 35, 34), (22, 24, 58, 56), (65, 67, 101, 100), (23, 21, 78, 79), (41, 43, 89, 88), (24, 26, 60, 58), (17, 15, 75, 76), (2, 4, 38, 35), (63, 65, 100, 99), (39, 41, 88, 87), (26, 28, 62, 60), (4, 6, 40, 38), (61, 63, 99, 98), (46, 48, 49, 47), (44, 46, 47, 45), (42, 44, 45, 43), (40, 42, 43, 41), (38, 40, 41, 39), (35, 38, 39, 36), (34, 35, 36, 37), (66, 34, 37, 67), (64, 66, 67, 65), (62, 64, 65, 63), (60, 62, 63, 61), (58, 60, 61, 59), (56, 58, 59, 57), (54, 56, 57, 55), (52, 54, 55, 53), (71, 70, 87, 88), (83, 82, 99, 100), (72, 71, 88, 89), (84, 83, 100, 101), (73, 72, 89, 90), (69, 84, 101, 86), (74, 73, 90, 91), (75, 74, 91, 92), (78, 77, 94, 95), (76, 75, 92, 93), (79, 78, 95, 96), (68, 69, 86, 85), (80, 79, 96, 97), (81, 80, 97, 98), (70, 68, 85, 87), (82, 81, 98, 99), (7, 5, 70, 71), (31, 29, 82, 83), (9, 7, 71, 72), (33, 31, 83, 84), (53, 55, 95, 94), (11, 9, 72, 73), (55, 57, 96, 95), (1, 33, 84, 69), (57, 59, 97, 96), (13, 11, 73, 74), (37, 36, 85, 86), (59, 61, 98, 97), (36, 39, 87, 85), (15, 13, 74, 75), (21, 19, 77, 78), (3, 2, 103, 104), (0, 32, 107, 102), (104, 103, 109, 110), (102, 107, 113, 108), (2, 0, 102, 103), (33, 1, 105, 106), (1, 3, 104, 105), (32, 33, 106, 107), (19, 18, 52, 53), (94, 77, 19, 53), (17, 51, 50, 16), (76, 93, 51, 17), (112, 111, 108, 113), (108, 111, 110, 109), (103, 102, 108, 109), (106, 105, 111, 112), (107, 106, 112, 113), (105, 104, 110, 111), (115, 114, 117, 116), (19, 21, 117, 114), (18, 19, 114, 115), (21, 20, 116, 117), (119, 118, 121, 120), (14, 15, 118, 119), (17, 16, 120, 121), (16, 14, 119, 120)])
me_cube_001.materials.append(mat_material)
me_cube_001.use_remesh_preserve_volume = False
me_cube_001.use_remesh_preserve_attributes = False
me_cube_001.use_mirror_vertex_groups = False
me_cube_001.update()
me_cube = bpy.data.meshes.new('Cube')
me_cube.from_pydata([(1.0, 1.0, -0.95), (1.0, -1.0, -0.95), (-1.0, -1.0, -1.0), (-1.0, 1.0, -1.0), (1.0, 1.0, 0.931), (1.0, -1.0, 0.931), (-1.0, -1.0, 1.0), (-1.0, 1.0, 1.0), (1.0, 1.033, -1.0), (-1.0, 1.033, -1.0), (1.0, 1.033, 1.0), (-1.0, 1.033, 1.0), (1.0, -1.033, -1.0), (-1.0, -1.033, -1.0), (1.0, -1.033, 1.0), (-1.0, -1.033, 1.0), (1.0, 1.0, 1.04), (1.0, -1.0, 1.04), (-1.0, -1.0, 1.04), (-1.0, 1.0, 1.04), (1.0, 1.033, 1.04), (-1.0, 1.033, 1.04), (1.0, -1.033, 1.04), (-1.0, -1.033, 1.04), (1.0, 1.0, -1.04), (1.0, -1.0, -1.04), (-1.0, -1.0, -1.04), (-1.0, 1.0, -1.04), (1.0, 1.033, -1.04), (-1.0, 1.033, -1.04), (1.0, -1.033, -1.04), (-1.0, -1.033, -1.04), (21.75, 1.0, -1.04), (21.75, -1.0, -1.04), (21.75, 1.033, -1.04), (21.75, -1.033, -1.04), (21.75, -1.0, -0.95), (21.75, -1.0, 0.931), (21.75, -1.033, -1.0), (21.75, -1.033, 1.0), (21.75, 1.0, -0.95), (21.75, 1.0, 0.931), (21.75, 1.033, -1.0), (21.75, 1.033, 1.0), (21.75, 1.0, 1.04), (21.75, -1.0, 1.04), (21.75, 1.033, 1.04), (21.75, -1.033, 1.04), (13.26, 0.825, 0.8409), (13.26, 0.825, 1.001), (14.21, 0.822, 0.8409), (14.21, 0.822, 1.001), (15.12, 0.8129, 0.8409), (15.12, 0.8129, 1.001), (15.96, 0.7983, 0.8409), (15.96, 0.7983, 1.001), (16.7, 0.7786, 0.8409), (16.7, 0.7786, 1.001), (17.3, 0.7546, 0.8409), (17.3, 0.7546, 1.001), (17.75, 0.7273, 0.8409), (17.75, 0.7273, 1.001), (18.02, 0.6976, 0.8409), (18.02, 0.6976, 1.001), (18.12, 0.6667, 0.8409), (18.12, 0.6667, 1.001), (18.02, 0.6358, 0.8409), (18.02, 0.6358, 1.001), (17.75, 0.6061, 0.8409), (17.75, 0.6061, 1.001), (17.3, 0.5787, 0.8409), (17.3, 0.5787, 1.001), (16.7, 0.5547, 0.8409), (16.7, 0.5547, 1.001), (15.96, 0.535, 0.8409), (15.96, 0.535, 1.001), (15.12, 0.5204, 0.8409), (15.12, 0.5204, 1.001), (14.21, 0.5114, 0.8409), (14.21, 0.5114, 1.001), (13.26, 0.5083, 0.8409), (13.26, 0.5083, 1.001), (12.32, 0.5114, 0.8409), (12.32, 0.5114, 1.001), (11.41, 0.5204, 0.8409), (11.41, 0.5204, 1.001), (10.57, 0.535, 0.8409), (10.57, 0.535, 1.001), (9.835, 0.5547, 0.8409), (9.835, 0.5547, 1.001), (9.231, 0.5787, 0.8409), (9.231, 0.5787, 1.001), (8.783, 0.6061, 0.8409), (8.783, 0.6061, 1.001), (8.507, 0.6358, 0.8409), (8.507, 0.6358, 1.001), (8.414, 0.6667, 0.8409), (8.414, 0.6667, 1.001), (8.507, 0.6976, 0.8409), (8.507, 0.6976, 1.001), (8.783, 0.7273, 0.8409), (8.783, 0.7273, 1.001), (9.231, 0.7546, 0.8409), (9.231, 0.7546, 1.001), (9.835, 0.7786, 0.8409), (9.835, 0.7786, 1.001), (10.57, 0.7983, 0.8409), (10.57, 0.7983, 1.001), (11.41, 0.8129, 0.8409), (11.41, 0.8129, 1.001), (12.32, 0.822, 0.8409), (12.32, 0.822, 1.001), (13.26, -0.5083, 0.8409), (13.26, -0.5083, 1.001), (14.21, -0.5114, 0.8409), (14.21, -0.5114, 1.001), (15.12, -0.5204, 0.8409), (15.12, -0.5204, 1.001), (15.96, -0.535, 0.8409), (15.96, -0.535, 1.001), (16.7, -0.5547, 0.8409), (16.7, -0.5547, 1.001), (17.3, -0.5787, 0.8409), (17.3, -0.5787, 1.001), (17.75, -0.6061, 0.8409), (17.75, -0.6061, 1.001), (18.02, -0.6358, 0.8409), (18.02, -0.6358, 1.001), (18.12, -0.6667, 0.8409), (18.12, -0.6667, 1.001), (18.02, -0.6976, 0.8409), (18.02, -0.6976, 1.001), (17.75, -0.7273, 0.8409), (17.75, -0.7273, 1.001), (17.3, -0.7546, 0.8409), (17.3, -0.7546, 1.001), (16.7, -0.7786, 0.8409), (16.7, -0.7786, 1.001), (15.96, -0.7983, 0.8409), (15.96, -0.7983, 1.001), (15.12, -0.8129, 0.8409), (15.12, -0.8129, 1.001), (14.21, -0.822, 0.8409), (14.21, -0.822, 1.001), (13.26, -0.825, 0.8409), (13.26, -0.825, 1.001), (12.32, -0.822, 0.8409), (12.32, -0.822, 1.001), (11.41, -0.8129, 0.8409), (11.41, -0.8129, 1.001), (10.57, -0.7983, 0.8409), (10.57, -0.7983, 1.001), (9.835, -0.7786, 0.8409), (9.835, -0.7786, 1.001), (9.231, -0.7546, 0.8409), (9.231, -0.7546, 1.001), (8.783, -0.7273, 0.8409), (8.783, -0.7273, 1.001), (8.507, -0.6976, 0.8409), (8.507, -0.6976, 1.001), (8.414, -0.6667, 0.8409), (8.414, -0.6667, 1.001), (8.507, -0.6358, 0.8409), (8.507, -0.6358, 1.001), (8.783, -0.6061, 0.8409), (8.783, -0.6061, 1.001), (9.231, -0.5787, 0.8409), (9.231, -0.5787, 1.001), (9.835, -0.5547, 0.8409), (9.835, -0.5547, 1.001), (10.57, -0.535, 0.8409), (10.57, -0.535, 1.001), (11.41, -0.5204, 0.8409), (11.41, -0.5204, 1.001), (12.32, -0.5114, 0.8409), (12.32, -0.5114, 1.001), (13.26, 0.1583, 0.8409), (13.26, 0.1583, 1.001), (14.21, 0.1553, 0.8409), (14.21, 0.1553, 1.001), (15.12, 0.1463, 0.8409), (15.12, 0.1463, 1.001), (15.96, 0.1316, 0.8409), (15.96, 0.1316, 1.001), (16.7, 0.112, 0.8409), (16.7, 0.112, 1.001), (17.3, 0.08797, 0.8409), (17.3, 0.08797, 1.001), (17.75, 0.06059, 0.8409), (17.75, 0.06059, 1.001), (18.02, 0.03089, 0.8409), (18.02, 0.03089, 1.001), (18.12, 6.15e-08, 0.8409), (18.12, 6.15e-08, 1.001), (18.02, -0.03089, 0.8409), (18.02, -0.03089, 1.001), (17.75, -0.06059, 0.8409), (17.75, -0.06059, 1.001), (17.3, -0.08797, 0.8409), (17.3, -0.08797, 1.001), (16.7, -0.112, 0.8409), (16.7, -0.112, 1.001), (15.96, -0.1316, 0.8409), (15.96, -0.1316, 1.001), (15.12, -0.1463, 0.8409), (15.12, -0.1463, 1.001), (14.21, -0.1553, 0.8409), (14.21, -0.1553, 1.001), (13.26, -0.1583, 0.8409), (13.26, -0.1583, 1.001), (12.32, -0.1553, 0.8409), (12.32, -0.1553, 1.001), (11.41, -0.1463, 0.8409), (11.41, -0.1463, 1.001), (10.57, -0.1316, 0.8409), (10.57, -0.1316, 1.001), (9.835, -0.112, 0.8409), (9.835, -0.112, 1.001), (9.231, -0.08797, 0.8409), (9.231, -0.08797, 1.001), (8.783, -0.06059, 0.8409), (8.783, -0.06059, 1.001), (8.507, -0.03089, 0.8409), (8.507, -0.03089, 1.001), (8.414, 1.747e-07, 0.8409), (8.414, 1.747e-07, 1.001), (8.507, 0.03089, 0.8409), (8.507, 0.03089, 1.001), (8.783, 0.06059, 0.8409), (8.783, 0.06059, 1.001), (9.231, 0.08797, 0.8409), (9.231, 0.08797, 1.001), (9.835, 0.112, 0.8409), (9.835, 0.112, 1.001), (10.57, 0.1316, 0.8409), (10.57, 0.1316, 1.001), (11.41, 0.1463, 0.8409), (11.41, 0.1463, 1.001), (12.32, 0.1553, 0.8409), (12.32, 0.1553, 1.001), (13.26, 0.7458, 0.7948), (13.74, 0.7443, 0.7948), (14.19, 0.7398, 0.7948), (14.61, 0.7325, 0.7948), (14.98, 0.7226, 0.7948), (15.28, 0.7106, 0.7948), (15.51, 0.697, 0.7948), (15.64, 0.6821, 0.7948), (15.69, 0.6667, 0.7948), (15.64, 0.6512, 0.7948), (15.51, 0.6364, 0.7948), (15.28, 0.6227, 0.7948), (14.98, 0.6107, 0.7948), (14.61, 0.6008, 0.7948), (14.19, 0.5935, 0.7948), (13.74, 0.589, 0.7948), (13.26, 0.5875, 0.7948), (12.79, 0.589, 0.7948), (12.34, 0.5935, 0.7948), (11.92, 0.6008, 0.7948), (11.55, 0.6107, 0.7948), (11.25, 0.6227, 0.7948), (11.02, 0.6364, 0.7948), (10.89, 0.6512, 0.7948), (10.84, 0.6667, 0.7948), (10.89, 0.6821, 0.7948), (11.02, 0.697, 0.7948), (11.25, 0.7106, 0.7948), (11.55, 0.7226, 0.7948), (11.92, 0.7325, 0.7948), (12.34, 0.7398, 0.7948), (12.79, 0.7443, 0.7948), (13.26, -0.5875, 0.7948), (13.74, -0.589, 0.7948), (14.19, -0.5935, 0.7948), (14.61, -0.6008, 0.7948), (14.98, -0.6107, 0.7948), (15.28, -0.6227, 0.7948), (15.51, -0.6364, 0.7948), (15.64, -0.6512, 0.7948), (15.69, -0.6667, 0.7948), (15.64, -0.6821, 0.7948), (15.51, -0.697, 0.7948), (15.28, -0.7106, 0.7948), (14.98, -0.7226, 0.7948), (14.61, -0.7325, 0.7948), (14.19, -0.7398, 0.7948), (13.74, -0.7443, 0.7948), (13.26, -0.7458, 0.7948), (12.79, -0.7443, 0.7948), (12.34, -0.7398, 0.7948), (11.92, -0.7325, 0.7948), (11.55, -0.7226, 0.7948), (11.25, -0.7106, 0.7948), (11.02, -0.697, 0.7948), (10.89, -0.6821, 0.7948), (10.84, -0.6667, 0.7948), (10.89, -0.6512, 0.7948), (11.02, -0.6364, 0.7948), (11.25, -0.6227, 0.7948), (11.55, -0.6107, 0.7948), (11.92, -0.6008, 0.7948), (12.34, -0.5935, 0.7948), (12.79, -0.589, 0.7948), (13.26, 0.07917, 0.7948), (13.74, 0.07765, 0.7948), (14.19, 0.07314, 0.7948), (14.61, 0.06582, 0.7948), (14.98, 0.05598, 0.7948), (15.28, 0.04398, 0.7948), (15.51, 0.0303, 0.7948), (15.64, 0.01544, 0.7948), (15.69, 8.008e-08, 0.7948), (15.64, -0.01544, 0.7948), (15.51, -0.0303, 0.7948), (15.28, -0.04398, 0.7948), (14.98, -0.05598, 0.7948), (14.61, -0.06582, 0.7948), (14.19, -0.07314, 0.7948), (13.74, -0.07765, 0.7948), (13.26, -0.07917, 0.7948), (12.79, -0.07765, 0.7948), (12.34, -0.07314, 0.7948), (11.92, -0.06582, 0.7948), (11.55, -0.05598, 0.7948), (11.25, -0.04398, 0.7948), (11.02, -0.0303, 0.7948), (10.89, -0.01544, 0.7948), (10.84, 1.367e-07, 0.7948), (10.89, 0.01544, 0.7948), (11.02, 0.0303, 0.7948), (11.25, 0.04398, 0.7948), (11.55, 0.05598, 0.7948), (11.92, 0.06582, 0.7948), (12.34, 0.07314, 0.7948), (12.79, 0.07765, 0.7948), (10.92, 0.819, 7.216), (10.92, 0.819, 1.04), (10.92, 0.6721, 7.216), (10.92, 0.6721, 1.04), (6.512, 0.819, 7.216), (6.512, 0.819, 1.04), (6.512, 0.6721, 7.216), (6.512, 0.6721, 1.04), (13.26, 0.7458, 0.7948), (13.74, 0.7443, 0.7948), (14.19, 0.7398, 0.7948), (14.61, 0.7325, 0.7948), (14.98, 0.7226, 0.7948), (15.28, 0.7106, 0.7948), (15.51, 0.697, 0.7948), (15.64, 0.6821, 0.7948), (15.69, 0.6667, 0.7948), (15.64, 0.6512, 0.7948), (15.51, 0.6364, 0.7948), (15.28, 0.6227, 0.7948), (14.98, 0.6107, 0.7948), (14.61, 0.6008, 0.7948), (14.19, 0.5935, 0.7948), (13.74, 0.589, 0.7948), (13.26, 0.5875, 0.7948), (12.79, 0.589, 0.7948), (12.34, 0.5935, 0.7948), (11.92, 0.6008, 0.7948), (11.55, 0.6107, 0.7948), (11.25, 0.6227, 0.7948), (11.02, 0.6364, 0.7948), (10.89, 0.6512, 0.7948), (10.84, 0.6667, 0.7948), (10.89, 0.6821, 0.7948), (11.02, 0.697, 0.7948), (11.25, 0.7106, 0.7948), (11.55, 0.7226, 0.7948), (11.92, 0.7325, 0.7948), (12.34, 0.7398, 0.7948), (12.79, 0.7443, 0.7948), (13.26, -0.5875, 0.7948), (13.74, -0.589, 0.7948), (14.19, -0.5935, 0.7948), (14.61, -0.6008, 0.7948), (14.98, -0.6107, 0.7948), (15.28, -0.6227, 0.7948), (15.51, -0.6364, 0.7948), (15.64, -0.6512, 0.7948), (15.69, -0.6667, 0.7948), (15.64, -0.6821, 0.7948), (15.51, -0.697, 0.7948), (15.28, -0.7106, 0.7948), (14.98, -0.7226, 0.7948), (14.61, -0.7325, 0.7948), (14.19, -0.7398, 0.7948), (13.74, -0.7443, 0.7948), (13.26, -0.7458, 0.7948), (12.79, -0.7443, 0.7948), (12.34, -0.7398, 0.7948), (11.92, -0.7325, 0.7948), (11.55, -0.7226, 0.7948), (11.25, -0.7106, 0.7948), (11.02, -0.697, 0.7948), (10.89, -0.6821, 0.7948), (10.84, -0.6667, 0.7948), (10.89, -0.6512, 0.7948), (11.02, -0.6364, 0.7948), (11.25, -0.6227, 0.7948), (11.55, -0.6107, 0.7948), (11.92, -0.6008, 0.7948), (12.34, -0.5935, 0.7948), (12.79, -0.589, 0.7948), (13.26, 0.07917, 0.7948), (13.74, 0.07765, 0.7948), (14.19, 0.07314, 0.7948), (14.61, 0.06582, 0.7948), (14.98, 0.05598, 0.7948), (15.28, 0.04398, 0.7948), (15.51, 0.0303, 0.7948), (15.64, 0.01544, 0.7948), (15.69, 8.008e-08, 0.7948), (15.64, -0.01544, 0.7948), (15.51, -0.0303, 0.7948), (15.28, -0.04398, 0.7948), (14.98, -0.05598, 0.7948), (14.61, -0.06582, 0.7948), (14.19, -0.07314, 0.7948), (13.74, -0.07765, 0.7948), (13.26, -0.07917, 0.7948), (12.79, -0.07765, 0.7948), (12.34, -0.07314, 0.7948), (11.92, -0.06582, 0.7948), (11.55, -0.05598, 0.7948), (11.25, -0.04398, 0.7948), (11.02, -0.0303, 0.7948), (10.89, -0.01544, 0.7948), (10.84, 1.367e-07, 0.7948), (10.89, 0.01544, 0.7948), (11.02, 0.0303, 0.7948), (11.25, 0.04398, 0.7948), (11.55, 0.05598, 0.7948), (11.92, 0.06582, 0.7948), (12.34, 0.07314, 0.7948), (12.79, 0.07765, 0.7948), (12.79, -0.07765, -0.8036), (12.34, -0.07314, -0.8036), (11.92, -0.06582, -0.8036), (11.55, -0.05598, -0.8036), (11.25, -0.04398, -0.8036), (11.02, -0.0303, -0.8036), (10.89, -0.01544, -0.8036), (10.84, 6.293e-08, -0.8036), (10.89, 0.01544, -0.8036), (11.02, 0.0303, -0.8036), (11.25, 0.04398, -0.8036), (11.55, 0.05598, -0.8036), (11.92, 0.06582, -0.8036), (12.34, 0.07314, -0.8036), (12.79, 0.07765, -0.8036), (13.26, 0.07917, -0.8036), (13.74, 0.07765, -0.8036), (14.19, 0.07314, -0.8036), (14.61, 0.06582, -0.8036), (14.98, 0.05598, -0.8036), (15.28, 0.04398, -0.8036), (15.51, 0.0303, -0.8036), (15.64, 0.01544, -0.8036), (15.69, 1.196e-07, -0.8036), (15.64, -0.01544, -0.8036), (15.51, -0.0303, -0.8036), (15.28, -0.04398, -0.8036), (14.98, -0.05598, -0.8036), (14.61, -0.06582, -0.8036), (14.19, -0.07314, -0.8036), (13.74, -0.07765, -0.8036), (13.26, -0.07917, -0.8036), (12.79, -0.07765, -0.8036), (12.34, -0.07314, -0.8036), (11.92, -0.06582, -0.8036), (11.55, -0.05598, -0.8036), (11.25, -0.04398, -0.8036), (11.02, -0.0303, -0.8036), (10.89, -0.01544, -0.8036), (10.84, 6.293e-08, -0.8036), (10.89, 0.01544, -0.8036), (11.02, 0.0303, -0.8036), (11.25, 0.04398, -0.8036), (11.55, 0.05598, -0.8036), (11.92, 0.06582, -0.8036), (12.34, 0.07314, -0.8036), (12.79, 0.07765, -0.8036), (13.26, 0.07917, -0.8036), (13.74, 0.07765, -0.8036), (14.19, 0.07314, -0.8036), (14.61, 0.06582, -0.8036), (14.98, 0.05598, -0.8036), (15.28, 0.04398, -0.8036), (15.51, 0.0303, -0.8036), (15.64, 0.01544, -0.8036), (15.69, 1.196e-07, -0.8036), (15.64, -0.01544, -0.8036), (15.51, -0.0303, -0.8036), (15.28, -0.04398, -0.8036), (14.98, -0.05598, -0.8036), (14.61, -0.06582, -0.8036), (14.19, -0.07314, -0.8036), (13.74, -0.07765, -0.8036), (13.26, -0.07917, -0.8036), (12.32, -0.1553, -1.01), (12.32, -0.1553, -0.8497), (11.41, -0.1463, -1.01), (11.41, -0.1463, -0.8497), (10.57, -0.1316, -1.01), (10.57, -0.1316, -0.8497), (9.835, -0.112, -1.01), (9.835, -0.112, -0.8497), (9.231, -0.08797, -1.01), (9.231, -0.08797, -0.8497), (8.783, -0.06059, -1.01), (8.783, -0.06059, -0.8497), (8.507, -0.03089, -1.01), (8.507, -0.03089, -0.8497), (8.414, 1.063e-08, -1.01), (8.414, 2.17e-08, -0.8497), (8.507, 0.03089, -1.01), (8.507, 0.03089, -0.8497), (8.783, 0.06059, -1.01), (8.783, 0.06059, -0.8497), (9.231, 0.08797, -1.01), (9.231, 0.08797, -0.8497), (9.835, 0.112, -1.01), (9.835, 0.112, -0.8497), (10.57, 0.1316, -1.01), (10.57, 0.1316, -0.8497), (11.41, 0.1463, -1.01), (11.41, 0.1463, -0.8497), (12.32, 0.1553, -1.01), (12.32, 0.1553, -0.8497), (13.26, 0.1583, -1.01), (13.26, 0.1583, -0.8497), (14.21, 0.1553, -1.01), (14.21, 0.1553, -0.8497), (15.12, 0.1463, -1.01), (15.12, 0.1463, -0.8497), (15.96, 0.1316, -1.01), (15.96, 0.1316, -0.8497), (16.7, 0.112, -1.01), (16.7, 0.112, -0.8497), (17.3, 0.08797, -1.01), (17.3, 0.08797, -0.8497), (17.75, 0.06059, -1.01), (17.75, 0.06059, -0.8497), (18.02, 0.03089, -1.01), (18.02, 0.03089, -0.8497), (18.12, 1.239e-07, -1.01), (18.12, 1.349e-07, -0.8497), (18.02, -0.03089, -1.01), (18.02, -0.03089, -0.8497), (17.75, -0.06059, -1.01), (17.75, -0.06059, -0.8497), (17.3, -0.08797, -1.01), (17.3, -0.08797, -0.8497), (16.7, -0.112, -1.01), (16.7, -0.112, -0.8497), (15.96, -0.1316, -1.01), (15.96, -0.1316, -0.8497), (15.12, -0.1463, -1.01), (15.12, -0.1463, -0.8497), (14.21, -0.1553, -1.01), (14.21, -0.1553, -0.8497), (13.26, -0.1583, -1.01), (13.26, -0.1583, -0.8497), (13.26, 0.5083, -0.8497), (13.26, 0.5083, -1.01), (14.21, 0.5114, -0.8497), (14.21, 0.5114, -1.01), (15.12, 0.5204, -0.8497), (15.12, 0.5204, -1.01), (15.96, 0.535, -0.8497), (15.96, 0.535, -1.01), (16.7, 0.5547, -0.8497), (16.7, 0.5547, -1.01), (17.3, 0.5787, -0.8497), (17.3, 0.5787, -1.01), (17.75, 0.6061, -0.8497), (17.75, 0.6061, -1.01), (18.02, 0.6358, -0.8497), (18.02, 0.6358, -1.01), (18.12, 0.6667, -0.8497), (18.12, 0.6667, -1.01), (18.02, 0.6976, -0.8497), (18.02, 0.6976, -1.01), (17.75, 0.7273, -0.8497), (17.75, 0.7273, -1.01), (17.3, 0.7546, -0.8497), (17.3, 0.7546, -1.01), (16.7, 0.7786, -0.8497), (16.7, 0.7786, -1.01), (15.96, 0.7983, -0.8497), (15.96, 0.7983, -1.01), (15.12, 0.8129, -0.8497), (15.12, 0.8129, -1.01), (14.21, 0.822, -0.8497), (14.21, 0.822, -1.01), (13.26, 0.825, -0.8497), (13.26, 0.825, -1.01), (12.32, 0.822, -0.8497), (12.32, 0.822, -1.01), (11.41, 0.8129, -0.8497), (11.41, 0.8129, -1.01), (10.57, 0.7983, -0.8497), (10.57, 0.7983, -1.01), (9.835, 0.7786, -0.8497), (9.835, 0.7786, -1.01), (9.231, 0.7546, -0.8497), (9.231, 0.7546, -1.01), (8.783, 0.7273, -0.8497), (8.783, 0.7273, -1.01), (8.507, 0.6976, -0.8497), (8.507, 0.6976, -1.01), (8.414, 0.6667, -0.8497), (8.414, 0.6667, -1.01), (8.507, 0.6358, -0.8497), (8.507, 0.6358, -1.01), (8.783, 0.6061, -0.8497), (8.783, 0.6061, -1.01), (9.231, 0.5787, -0.8497), (9.231, 0.5787, -1.01), (9.835, 0.5547, -0.8497), (9.835, 0.5547, -1.01), (10.57, 0.535, -0.8497), (10.57, 0.535, -1.01), (11.41, 0.5204, -0.8497), (11.41, 0.5204, -1.01), (12.32, 0.5114, -0.8497), (12.32, 0.5114, -1.01), (13.26, -0.825, -0.8497), (13.26, -0.825, -1.01), (14.21, -0.822, -0.8497), (14.21, -0.822, -1.01), (15.12, -0.8129, -0.8497), (15.12, -0.8129, -1.01), (15.96, -0.7983, -0.8497), (15.96, -0.7983, -1.01), (16.7, -0.7786, -0.8497), (16.7, -0.7786, -1.01), (17.3, -0.7546, -0.8497), (17.3, -0.7546, -1.01), (17.75, -0.7273, -0.8497), (17.75, -0.7273, -1.01), (18.02, -0.6976, -0.8497), (18.02, -0.6976, -1.01), (18.12, -0.6667, -0.8497), (18.12, -0.6667, -1.01), (18.02, -0.6358, -0.8497), (18.02, -0.6358, -1.01), (17.75, -0.6061, -0.8497), (17.75, -0.6061, -1.01), (17.3, -0.5787, -0.8497), (17.3, -0.5787, -1.01), (16.7, -0.5547, -0.8497), (16.7, -0.5547, -1.01), (15.96, -0.535, -0.8497), (15.96, -0.535, -1.01), (15.12, -0.5204, -0.8497), (15.12, -0.5204, -1.01), (14.21, -0.5114, -0.8497), (14.21, -0.5114, -1.01), (13.26, -0.5083, -0.8497), (13.26, -0.5083, -1.01), (12.32, -0.5114, -0.8497), (12.32, -0.5114, -1.01), (11.41, -0.5204, -0.8497), (11.41, -0.5204, -1.01), (10.57, -0.535, -0.8497), (10.57, -0.535, -1.01), (9.835, -0.5547, -0.8497), (9.835, -0.5547, -1.01), (9.231, -0.5787, -0.8497), (9.231, -0.5787, -1.01), (8.783, -0.6061, -0.8497), (8.783, -0.6061, -1.01), (8.507, -0.6358, -0.8497), (8.507, -0.6358, -1.01), (8.414, -0.6667, -0.8497), (8.414, -0.6667, -1.01), (8.507, -0.6976, -0.8497), (8.507, -0.6976, -1.01), (8.783, -0.7273, -0.8497), (8.783, -0.7273, -1.01), (9.231, -0.7546, -0.8497), (9.231, -0.7546, -1.01), (9.835, -0.7786, -0.8497), (9.835, -0.7786, -1.01), (10.57, -0.7983, -0.8497), (10.57, -0.7983, -1.01), (11.41, -0.8129, -0.8497), (11.41, -0.8129, -1.01), (12.32, -0.822, -0.8497), (12.32, -0.822, -1.01), (13.26, 0.5875, -0.8036), (13.74, 0.589, -0.8036), (14.19, 0.5935, -0.8036), (14.61, 0.6008, -0.8036), (14.98, 0.6107, -0.8036), (15.28, 0.6227, -0.8036), (15.51, 0.6364, -0.8036), (15.64, 0.6512, -0.8036), (15.69, 0.6667, -0.8036), (15.64, 0.6821, -0.8036), (15.51, 0.697, -0.8036), (15.28, 0.7106, -0.8036), (14.98, 0.7226, -0.8036), (14.61, 0.7325, -0.8036), (14.19, 0.7398, -0.8036), (13.74, 0.7443, -0.8036), (13.26, 0.7458, -0.8036), (12.79, 0.7443, -0.8036), (12.34, 0.7398, -0.8036), (11.92, 0.7325, -0.8036), (11.55, 0.7226, -0.8036), (11.25, 0.7106, -0.8036), (11.02, 0.697, -0.8036), (10.89, 0.6821, -0.8036), (10.84, 0.6667, -0.8036), (10.89, 0.6512, -0.8036), (11.02, 0.6364, -0.8036), (11.25, 0.6227, -0.8036), (11.55, 0.6107, -0.8036), (11.92, 0.6008, -0.8036), (12.34, 0.5935, -0.8036), (12.79, 0.589, -0.8036), (13.26, -0.7458, -0.8036), (13.74, -0.7443, -0.8036), (14.19, -0.7398, -0.8036), (14.61, -0.7325, -0.8036), (14.98, -0.7226, -0.8036), (15.28, -0.7106, -0.8036), (15.51, -0.697, -0.8036), (15.64, -0.6821, -0.8036), (15.69, -0.6667, -0.8036), (15.64, -0.6512, -0.8036), (15.51, -0.6364, -0.8036), (15.28, -0.6227, -0.8036), (14.98, -0.6107, -0.8036), (14.61, -0.6008, -0.8036), (14.19, -0.5935, -0.8036), (13.74, -0.589, -0.8036), (13.26, -0.5875, -0.8036), (12.79, -0.589, -0.8036), (12.34, -0.5935, -0.8036), (11.92, -0.6008, -0.8036), (11.55, -0.6107, -0.8036), (11.25, -0.6227, -0.8036), (11.02, -0.6364, -0.8036), (10.89, -0.6512, -0.8036), (10.84, -0.6667, -0.8036), (10.89, -0.6821, -0.8036), (11.02, -0.697, -0.8036), (11.25, -0.7106, -0.8036), (11.55, -0.7226, -0.8036), (11.92, -0.7325, -0.8036), (12.34, -0.7398, -0.8036), (12.79, -0.7443, -0.8036), (13.26, 0.5875, -0.8036), (13.74, 0.589, -0.8036), (14.19, 0.5935, -0.8036), (14.61, 0.6008, -0.8036), (14.98, 0.6107, -0.8036), (15.28, 0.6227, -0.8036), (15.51, 0.6364, -0.8036), (15.64, 0.6512, -0.8036), (15.69, 0.6667, -0.8036), (15.64, 0.6821, -0.8036), (15.51, 0.697, -0.8036), (15.28, 0.7106, -0.8036), (14.98, 0.7226, -0.8036), (14.61, 0.7325, -0.8036), (14.19, 0.7398, -0.8036), (13.74, 0.7443, -0.8036), (13.26, 0.7458, -0.8036), (12.79, 0.7443, -0.8036), (12.34, 0.7398, -0.8036), (11.92, 0.7325, -0.8036), (11.55, 0.7226, -0.8036), (11.25, 0.7106, -0.8036), (11.02, 0.697, -0.8036), (10.89, 0.6821, -0.8036), (10.84, 0.6667, -0.8036), (10.89, 0.6512, -0.8036), (11.02, 0.6364, -0.8036), (11.25, 0.6227, -0.8036), (11.55, 0.6107, -0.8036), (11.92, 0.6008, -0.8036), (12.34, 0.5935, -0.8036), (12.79, 0.589, -0.8036), (13.26, -0.7458, -0.8036), (13.74, -0.7443, -0.8036), (14.19, -0.7398, -0.8036), (14.61, -0.7325, -0.8036), (14.98, -0.7226, -0.8036), (15.28, -0.7106, -0.8036), (15.51, -0.697, -0.8036), (15.64, -0.6821, -0.8036), (15.69, -0.6667, -0.8036), (15.64, -0.6512, -0.8036), (15.51, -0.6364, -0.8036), (15.28, -0.6227, -0.8036), (14.98, -0.6107, -0.8036), (14.61, -0.6008, -0.8036), (14.19, -0.5935, -0.8036), (13.74, -0.589, -0.8036), (13.26, -0.5875, -0.8036), (12.79, -0.589, -0.8036), (12.34, -0.5935, -0.8036), (11.92, -0.6008, -0.8036), (11.55, -0.6107, -0.8036), (11.25, -0.6227, -0.8036), (11.02, -0.6364, -0.8036), (10.89, -0.6512, -0.8036), (10.84, -0.6667, -0.8036), (10.89, -0.6821, -0.8036), (11.02, -0.697, -0.8036), (11.25, -0.7106, -0.8036), (11.55, -0.7226, -0.8036), (11.92, -0.7325, -0.8036), (12.34, -0.7398, -0.8036), (12.79, -0.7443, -0.8036), (13.26, 0.7458, 0.7948), (13.74, 0.7443, 0.7948), (14.19, 0.7398, 0.7948), (14.61, 0.7325, 0.7948), (14.98, 0.7226, 0.7948), (15.28, 0.7106, 0.7948), (15.51, 0.697, 0.7948), (15.64, 0.6821, 0.7948), (15.69, 0.6667, 0.7948), (15.64, 0.6512, 0.7948), (15.51, 0.6364, 0.7948), (15.28, 0.6227, 0.7948), (14.98, 0.6107, 0.7948), (14.61, 0.6008, 0.7948), (14.19, 0.5935, 0.7948), (13.74, 0.589, 0.7948), (13.26, 0.5875, 0.7948), (12.79, 0.589, 0.7948), (12.34, 0.5935, 0.7948), (11.92, 0.6008, 0.7948), (11.55, 0.6107, 0.7948), (11.25, 0.6227, 0.7948), (11.02, 0.6364, 0.7948), (10.89, 0.6512, 0.7948), (10.84, 0.6667, 0.7948), (10.89, 0.6821, 0.7948), (11.02, 0.697, 0.7948), (11.25, 0.7106, 0.7948), (11.55, 0.7226, 0.7948), (11.92, 0.7325, 0.7948), (12.34, 0.7398, 0.7948), (12.79, 0.7443, 0.7948), (13.26, -0.5875, 0.7948), (13.74, -0.589, 0.7948), (14.19, -0.5935, 0.7948), (14.61, -0.6008, 0.7948), (14.98, -0.6107, 0.7948), (15.28, -0.6227, 0.7948), (15.51, -0.6364, 0.7948), (15.64, -0.6512, 0.7948), (15.69, -0.6667, 0.7948), (15.64, -0.6821, 0.7948), (15.51, -0.697, 0.7948), (15.28, -0.7106, 0.7948), (14.98, -0.7226, 0.7948), (14.61, -0.7325, 0.7948), (14.19, -0.7398, 0.7948), (13.74, -0.7443, 0.7948), (13.26, -0.7458, 0.7948), (12.79, -0.7443, 0.7948), (12.34, -0.7398, 0.7948), (11.92, -0.7325, 0.7948), (11.55, -0.7226, 0.7948), (11.25, -0.7106, 0.7948), (11.02, -0.697, 0.7948), (10.89, -0.6821, 0.7948), (10.84, -0.6667, 0.7948), (10.89, -0.6512, 0.7948), (11.02, -0.6364, 0.7948), (11.25, -0.6227, 0.7948), (11.55, -0.6107, 0.7948), (11.92, -0.6008, 0.7948), (12.34, -0.5935, 0.7948), (12.79, -0.589, 0.7948), (13.26, 0.07917, 0.7948), (13.74, 0.07765, 0.7948), (14.19, 0.07314, 0.7948), (14.61, 0.06582, 0.7948), (14.98, 0.05598, 0.7948), (15.28, 0.04398, 0.7948), (15.51, 0.0303, 0.7948), (15.64, 0.01544, 0.7948), (15.69, 8.008e-08, 0.7948), (15.64, -0.01544, 0.7948), (15.51, -0.0303, 0.7948), (15.28, -0.04398, 0.7948), (14.98, -0.05598, 0.7948), (14.61, -0.06582, 0.7948), (14.19, -0.07314, 0.7948), (13.74, -0.07765, 0.7948), (13.26, -0.07917, 0.7948), (12.79, -0.07765, 0.7948), (12.34, -0.07314, 0.7948), (11.92, -0.06582, 0.7948), (11.55, -0.05598, 0.7948), (11.25, -0.04398, 0.7948), (11.02, -0.0303, 0.7948), (10.89, -0.01544, 0.7948), (10.84, 1.367e-07, 0.7948), (10.89, 0.01544, 0.7948), (11.02, 0.0303, 0.7948), (11.25, 0.04398, 0.7948), (11.55, 0.05598, 0.7948), (11.92, 0.06582, 0.7948), (12.34, 0.07314, 0.7948), (12.79, 0.07765, 0.7948), (12.79, -0.07765, -0.8036), (13.26, -0.07917, -0.8036), (12.34, -0.07314, -0.8036), (11.92, -0.06582, -0.8036), (11.55, -0.05598, -0.8036), (11.25, -0.04398, -0.8036), (11.02, -0.0303, -0.8036), (10.89, -0.01544, -0.8036), (10.84, 6.293e-08, -0.8036), (10.89, 0.01544, -0.8036), (11.02, 0.0303, -0.8036), (11.25, 0.04398, -0.8036), (11.55, 0.05598, -0.8036), (11.92, 0.06582, -0.8036), (12.34, 0.07314, -0.8036), (12.79, 0.07765, -0.8036), (13.26, 0.07917, -0.8036), (13.74, 0.07765, -0.8036), (14.19, 0.07314, -0.8036), (14.61, 0.06582, -0.8036), (14.98, 0.05598, -0.8036), (15.28, 0.04398, -0.8036), (15.51, 0.0303, -0.8036), (15.64, 0.01544, -0.8036), (15.69, 1.196e-07, -0.8036), (15.64, -0.01544, -0.8036), (15.51, -0.0303, -0.8036), (15.28, -0.04398, -0.8036), (14.98, -0.05598, -0.8036), (14.61, -0.06582, -0.8036), (14.19, -0.07314, -0.8036), (13.74, -0.07765, -0.8036), (13.26, 0.5875, -0.8036), (13.74, 0.589, -0.8036), (14.19, 0.5935, -0.8036), (14.61, 0.6008, -0.8036), (14.98, 0.6107, -0.8036), (15.28, 0.6227, -0.8036), (15.51, 0.6364, -0.8036), (15.64, 0.6512, -0.8036), (15.69, 0.6667, -0.8036), (15.64, 0.6821, -0.8036), (15.51, 0.697, -0.8036), (15.28, 0.7106, -0.8036), (14.98, 0.7226, -0.8036), (14.61, 0.7325, -0.8036), (14.19, 0.7398, -0.8036), (13.74, 0.7443, -0.8036), (13.26, 0.7458, -0.8036), (12.79, 0.7443, -0.8036), (12.34, 0.7398, -0.8036), (11.92, 0.7325, -0.8036), (11.55, 0.7226, -0.8036), (11.25, 0.7106, -0.8036), (11.02, 0.697, -0.8036), (10.89, 0.6821, -0.8036), (10.84, 0.6667, -0.8036), (10.89, 0.6512, -0.8036), (11.02, 0.6364, -0.8036), (11.25, 0.6227, -0.8036), (11.55, 0.6107, -0.8036), (11.92, 0.6008, -0.8036), (12.34, 0.5935, -0.8036), (12.79, 0.589, -0.8036), (13.26, -0.7458, -0.8036), (13.74, -0.7443, -0.8036), (14.19, -0.7398, -0.8036), (14.61, -0.7325, -0.8036), (14.98, -0.7226, -0.8036), (15.28, -0.7106, -0.8036), (15.51, -0.697, -0.8036), (15.64, -0.6821, -0.8036), (15.69, -0.6667, -0.8036), (15.64, -0.6512, -0.8036), (15.51, -0.6364, -0.8036), (15.28, -0.6227, -0.8036), (14.98, -0.6107, -0.8036), (14.61, -0.6008, -0.8036), (14.19, -0.5935, -0.8036), (13.74, -0.589, -0.8036), (13.26, -0.5875, -0.8036), (12.79, -0.589, -0.8036), (12.34, -0.5935, -0.8036), (11.92, -0.6008, -0.8036), (11.55, -0.6107, -0.8036), (11.25, -0.6227, -0.8036), (11.02, -0.6364, -0.8036), (10.89, -0.6512, -0.8036), (10.84, -0.6667, -0.8036), (10.89, -0.6821, -0.8036), (11.02, -0.697, -0.8036), (11.25, -0.7106, -0.8036), (11.55, -0.7226, -0.8036), (11.92, -0.7325, -0.8036), (12.34, -0.7398, -0.8036), (12.79, -0.7443, -0.8036), (18.65, -1.0, -0.95), (18.65, -1.0, 0.931), (20.6, -1.0, -0.95), (20.6, -1.0, 0.931), (18.65, 1.0, -0.95), (18.65, 1.0, 0.931), (20.6, 1.0, -0.95), (20.6, 1.0, 0.931), (13.26, 0.7458, 0.7948), (13.74, 0.7443, 0.7948), (14.19, 0.7398, 0.7948), (14.61, 0.7325, 0.7948), (14.98, 0.7226, 0.7948), (15.28, 0.7106, 0.7948), (15.51, 0.697, 0.7948), (15.64, 0.6821, 0.7948), (15.69, 0.6667, 0.7948), (15.64, 0.6512, 0.7948), (15.51, 0.6364, 0.7948), (15.28, 0.6227, 0.7948), (14.98, 0.6107, 0.7948), (14.61, 0.6008, 0.7948), (14.19, 0.5935, 0.7948), (13.74, 0.589, 0.7948), (13.26, 0.5875, 0.7948), (12.79, 0.589, 0.7948), (12.34, 0.5935, 0.7948), (11.92, 0.6008, 0.7948), (11.55, 0.6107, 0.7948), (11.25, 0.6227, 0.7948), (11.02, 0.6364, 0.7948), (10.89, 0.6512, 0.7948), (10.84, 0.6667, 0.7948), (10.89, 0.6821, 0.7948), (11.02, 0.697, 0.7948), (11.25, 0.7106, 0.7948), (11.55, 0.7226, 0.7948), (11.92, 0.7325, 0.7948), (12.34, 0.7398, 0.7948), (12.79, 0.7443, 0.7948), (13.26, -0.5875, 0.7948), (13.74, -0.589, 0.7948), (14.19, -0.5935, 0.7948), (14.61, -0.6008, 0.7948), (14.98, -0.6107, 0.7948), (15.28, -0.6227, 0.7948), (15.51, -0.6364, 0.7948), (15.64, -0.6512, 0.7948), (15.69, -0.6667, 0.7948), (15.64, -0.6821, 0.7948), (15.51, -0.697, 0.7948), (15.28, -0.7106, 0.7948), (14.98, -0.7226, 0.7948), (14.61, -0.7325, 0.7948), (14.19, -0.7398, 0.7948), (13.74, -0.7443, 0.7948), (13.26, -0.7458, 0.7948), (12.79, -0.7443, 0.7948), (12.34, -0.7398, 0.7948), (11.92, -0.7325, 0.7948), (11.55, -0.7226, 0.7948), (11.25, -0.7106, 0.7948), (11.02, -0.697, 0.7948), (10.89, -0.6821, 0.7948), (10.84, -0.6667, 0.7948), (10.89, -0.6512, 0.7948), (11.02, -0.6364, 0.7948), (11.25, -0.6227, 0.7948), (11.55, -0.6107, 0.7948), (11.92, -0.6008, 0.7948), (12.34, -0.5935, 0.7948), (12.79, -0.589, 0.7948), (13.26, 0.07917, 0.7948), (13.74, 0.07765, 0.7948), (14.19, 0.07314, 0.7948), (14.61, 0.06582, 0.7948), (14.98, 0.05598, 0.7948), (15.28, 0.04398, 0.7948), (15.51, 0.0303, 0.7948), (15.64, 0.01544, 0.7948), (15.69, 8.008e-08, 0.7948), (15.64, -0.01544, 0.7948), (15.51, -0.0303, 0.7948), (15.28, -0.04398, 0.7948), (14.98, -0.05598, 0.7948), (14.61, -0.06582, 0.7948), (14.19, -0.07314, 0.7948), (13.74, -0.07765, 0.7948), (13.26, -0.07917, 0.7948), (12.79, -0.07765, 0.7948), (12.34, -0.07314, 0.7948), (11.92, -0.06582, 0.7948), (11.55, -0.05598, 0.7948), (11.25, -0.04398, 0.7948), (11.02, -0.0303, 0.7948), (10.89, -0.01544, 0.7948), (10.84, 1.367e-07, 0.7948), (10.89, 0.01544, 0.7948), (11.02, 0.0303, 0.7948), (11.25, 0.04398, 0.7948), (11.55, 0.05598, 0.7948), (11.92, 0.06582, 0.7948), (12.34, 0.07314, 0.7948), (12.79, 0.07765, 0.7948), (12.79, -0.07765, -0.8036), (13.26, -0.07917, -0.8036), (12.34, -0.07314, -0.8036), (11.92, -0.06582, -0.8036), (11.55, -0.05598, -0.8036), (11.25, -0.04398, -0.8036), (11.02, -0.0303, -0.8036), (10.89, -0.01544, -0.8036), (10.84, 6.293e-08, -0.8036), (10.89, 0.01544, -0.8036), (11.02, 0.0303, -0.8036), (11.25, 0.04398, -0.8036), (11.55, 0.05598, -0.8036), (11.92, 0.06582, -0.8036), (12.34, 0.07314, -0.8036), (12.79, 0.07765, -0.8036), (13.26, 0.07917, -0.8036), (13.74, 0.07765, -0.8036), (14.19, 0.07314, -0.8036), (14.61, 0.06582, -0.8036), (14.98, 0.05598, -0.8036), (15.28, 0.04398, -0.8036), (15.51, 0.0303, -0.8036), (15.64, 0.01544, -0.8036), (15.69, 1.196e-07, -0.8036), (15.64, -0.01544, -0.8036), (15.51, -0.0303, -0.8036), (15.28, -0.04398, -0.8036), (14.98, -0.05598, -0.8036), (14.61, -0.06582, -0.8036), (14.19, -0.07314, -0.8036), (13.74, -0.07765, -0.8036), (13.26, 0.5875, -0.8036), (13.74, 0.589, -0.8036), (14.19, 0.5935, -0.8036), (14.61, 0.6008, -0.8036), (14.98, 0.6107, -0.8036), (15.28, 0.6227, -0.8036), (15.51, 0.6364, -0.8036), (15.64, 0.6512, -0.8036), (15.69, 0.6667, -0.8036), (15.64, 0.6821, -0.8036), (15.51, 0.697, -0.8036), (15.28, 0.7106, -0.8036), (14.98, 0.7226, -0.8036), (14.61, 0.7325, -0.8036), (14.19, 0.7398, -0.8036), (13.74, 0.7443, -0.8036), (13.26, 0.7458, -0.8036), (12.79, 0.7443, -0.8036), (12.34, 0.7398, -0.8036), (11.92, 0.7325, -0.8036), (11.55, 0.7226, -0.8036), (11.25, 0.7106, -0.8036), (11.02, 0.697, -0.8036), (10.89, 0.6821, -0.8036), (10.84, 0.6667, -0.8036), (10.89, 0.6512, -0.8036), (11.02, 0.6364, -0.8036), (11.25, 0.6227, -0.8036), (11.55, 0.6107, -0.8036), (11.92, 0.6008, -0.8036), (12.34, 0.5935, -0.8036), (12.79, 0.589, -0.8036), (13.26, -0.7458, -0.8036), (13.74, -0.7443, -0.8036), (14.19, -0.7398, -0.8036), (14.61, -0.7325, -0.8036), (14.98, -0.7226, -0.8036), (15.28, -0.7106, -0.8036), (15.51, -0.697, -0.8036), (15.64, -0.6821, -0.8036), (15.69, -0.6667, -0.8036), (15.64, -0.6512, -0.8036), (15.51, -0.6364, -0.8036), (15.28, -0.6227, -0.8036), (14.98, -0.6107, -0.8036), (14.61, -0.6008, -0.8036), (14.19, -0.5935, -0.8036), (13.74, -0.589, -0.8036), (13.26, -0.5875, -0.8036), (12.79, -0.589, -0.8036), (12.34, -0.5935, -0.8036), (11.92, -0.6008, -0.8036), (11.55, -0.6107, -0.8036), (11.25, -0.6227, -0.8036), (11.02, -0.6364, -0.8036), (10.89, -0.6512, -0.8036), (10.84, -0.6667, -0.8036), (10.89, -0.6821, -0.8036), (11.02, -0.697, -0.8036), (11.25, -0.7106, -0.8036), (11.55, -0.7226, -0.8036), (11.92, -0.7325, -0.8036), (12.34, -0.7398, -0.8036), (12.79, -0.7443, -0.8036), (18.65, -1.0, -0.7149), (18.65, -1.0, 0.6959), (20.6, -1.0, -0.7149), (20.6, -1.0, 0.6959), (18.65, 1.0, -0.7149), (18.65, 1.0, 0.6959), (20.6, 1.0, -0.7149), (20.6, 1.0, 0.6959), (18.65, -1.0, -0.7149), (18.65, -1.0, 0.6959), (20.6, -1.0, -0.7149), (20.6, -1.0, 0.6959), (18.65, 1.0, -0.7149), (18.65, 1.0, 0.6959), (20.6, 1.0, -0.7149), (20.6, 1.0, 0.6959), (-0.555, 1.0, -1.04), (-0.555, -1.0, -1.04), (21.43, 1.0, -1.04), (21.43, -1.0, -1.04), (-0.555, 1.0, -1.14), (-0.555, -1.0, -1.14), (21.43, 1.0, -1.14), (21.43, -1.0, -1.14), (26.18, 1.0, -1.04), (26.18, -1.0, -1.04), (26.18, 1.0, -1.14), (26.18, -1.0, -1.14), (-0.555, -1.105, -1.04), (21.43, -1.105, -1.04), (21.43, 1.105, -1.04), (-0.555, 1.105, -1.04), (-0.555, -1.105, -1.14), (21.43, -1.105, -1.14), (21.43, 1.105, -1.14), (-0.555, 1.105, -1.14), (26.18, 1.105, -1.04), (26.18, 1.105, -1.14), (26.18, -1.105, -1.04), (26.18, -1.105, -1.14), (0.9351, 0.8645, -1.2), (0.9351, -0.8645, -1.2), (19.94, 0.8645, -1.2), (19.94, -0.8645, -1.2), (14.88, 0.4895, 7.216), (14.88, 0.4895, 1.04), (14.88, 0.3426, 7.216), (14.88, 0.3426, 1.04), (10.47, 0.4895, 7.216), (10.47, 0.4895, 1.04), (10.47, 0.3426, 7.216), (10.47, 0.3426, 1.04), (8.403, -0.52, 7.216), (8.403, -0.52, 1.04), (8.403, -0.6668, 7.216), (8.403, -0.6668, 1.04), (3.998, -0.52, 7.216), (3.998, -0.52, 1.04), (3.998, -0.6668, 7.216), (3.998, -0.6668, 1.04)], [], [(24, 1234, 1232), (240, 345, 344), (266, 371, 370), (292, 397, 396), (336, 340, 342, 338), (339, 338, 342, 343), (795, 988, 987), (395, 876, 875), (794, 987, 986), (319, 424, 423), (293, 398, 397), (267, 372, 371), (241, 346, 345), (320, 425, 424), (294, 399, 398), (268, 373, 372), (242, 347, 346), (321, 426, 425), (295, 400, 399), (269, 374, 373), (243, 348, 347), (322, 427, 426), (296, 401, 400), (270, 375, 374), (244, 349, 348), (323, 428, 427), (297, 402, 401), (271, 344, 375), (245, 350, 349), (324, 429, 428), (298, 403, 402), (272, 377, 376), (246, 351, 350), (325, 430, 429), (299, 404, 403), (273, 378, 377), (247, 352, 351), (326, 431, 430), (300, 405, 404), (274, 379, 378), (248, 353, 352), (327, 432, 431), (301, 406, 405), (275, 380, 379), (249, 354, 353), (328, 433, 432), (302, 407, 406), (276, 381, 380), (250, 355, 354), (329, 434, 433), (303, 376, 407), (277, 382, 381), (251, 356, 355), (330, 435, 434), (304, 409, 408), (278, 383, 382), (252, 357, 356), (331, 436, 435), (305, 410, 409), (279, 384, 383), (253, 358, 357), (332, 437, 436), (306, 411, 410), (280, 385, 384), (254, 359, 358), (333, 438, 437), (307, 412, 411), (281, 386, 385), (255, 360, 359), (334, 439, 438), (308, 413, 412), (282, 387, 386), (256, 361, 360), (335, 408, 439), (309, 414, 413), (283, 388, 387), (257, 362, 361), (310, 415, 414), (284, 389, 388), (258, 363, 362), (311, 416, 415), (285, 390, 389), (259, 364, 363), (312, 417, 416), (286, 391, 390), (260, 365, 364), (313, 418, 417), (287, 392, 391), (261, 366, 365), (314, 419, 418), (288, 393, 392), (262, 367, 366), (315, 420, 419), (289, 394, 393), (263, 368, 367), (316, 421, 420), (290, 395, 394), (264, 369, 368), (317, 422, 421), (291, 396, 395), (265, 370, 369), (318, 423, 422), (489, 456, 457), (490, 457, 458), (491, 458, 459), (492, 459, 460), (493, 460, 461), (494, 461, 462), (495, 462, 463), (496, 463, 464), (497, 464, 465), (498, 465, 466), (472, 471, 440), (499, 466, 467), (473, 440, 441), (500, 467, 468), (474, 441, 442), (501, 468, 469), (475, 442, 443), (502, 469, 470), (476, 443, 444), (503, 470, 471), (477, 444, 445), (478, 445, 446), (479, 446, 447), (480, 447, 448), (481, 448, 449), (482, 449, 450), (483, 450, 451), (484, 451, 452), (485, 452, 453), (486, 453, 454), (487, 454, 455), (488, 455, 456), (394, 875, 874), (696, 761, 760), (722, 787, 786), (748, 813, 812), (471, 951, 921), (793, 986, 985), (749, 814, 813), (723, 788, 787), (697, 762, 761), (750, 815, 814), (724, 789, 788), (698, 763, 762), (751, 816, 815), (725, 790, 789), (699, 764, 763), (752, 817, 816), (726, 791, 790), (700, 765, 764), (753, 818, 817), (727, 760, 791), (701, 766, 765), (754, 819, 818), (728, 793, 792), (702, 767, 766), (755, 820, 819), (729, 794, 793), (703, 768, 767), (756, 821, 820), (730, 795, 794), (704, 769, 768), (757, 822, 821), (731, 796, 795), (705, 770, 769), (758, 823, 822), (732, 797, 796), (706, 771, 770), (759, 792, 823), (733, 798, 797), (707, 772, 771), (734, 799, 798), (708, 773, 772), (735, 800, 799), (709, 774, 773), (736, 801, 800), (710, 775, 774), (737, 802, 801), (711, 776, 775), (738, 803, 802), (712, 777, 776), (739, 804, 803), (713, 778, 777), (740, 805, 804), (714, 779, 778), (741, 806, 805), (715, 780, 779), (742, 807, 806), (716, 781, 780), (743, 808, 807), (717, 782, 781), (744, 809, 808), (718, 783, 782), (745, 810, 809), (719, 784, 783), (746, 811, 810), (720, 785, 784), (747, 812, 811), (721, 786, 785), (972, 1173, 1172), (869, 1070, 1069), (920, 1121, 1120), (971, 1172, 1171), (868, 1069, 1068), (919, 1088, 1119), (396, 877, 876), (796, 989, 988), (397, 878, 877), (797, 990, 989), (398, 879, 878), (798, 991, 990), (399, 880, 879), (799, 992, 991), (400, 881, 880), (800, 993, 992), (401, 882, 881), (801, 994, 993), (350, 831, 830), (402, 883, 882), (802, 995, 994), (351, 832, 831), (403, 884, 883), (803, 996, 995), (352, 833, 832), (404, 885, 884), (804, 997, 996), (353, 834, 833), (405, 886, 885), (805, 998, 997), (354, 835, 834), (406, 887, 886), (806, 999, 998), (355, 836, 835), (407, 856, 887), (807, 1000, 999), (356, 837, 836), (408, 889, 888), (808, 1001, 1000), (357, 838, 837), (409, 890, 889), (809, 1002, 1001), (358, 839, 838), (410, 891, 890), (810, 1003, 1002), (359, 840, 839), (411, 892, 891), (811, 1004, 1003), (360, 841, 840), (760, 953, 952), (412, 893, 892), (812, 1005, 1004), (361, 842, 841), (761, 954, 953), (413, 894, 893), (813, 1006, 1005), (362, 843, 842), (762, 955, 954), (440, 921, 920), (414, 895, 894), (814, 1007, 1006), (363, 844, 843), (763, 956, 955), (441, 920, 922), (415, 896, 895), (815, 1008, 1007), (364, 845, 844), (764, 957, 956), (442, 922, 923), (416, 897, 896), (816, 1009, 1008), (365, 846, 845), (765, 958, 957), (443, 923, 924), (417, 898, 897), (817, 1010, 1009), (366, 847, 846), (766, 959, 958), (444, 924, 925), (418, 899, 898), (344, 825, 824), (818, 1011, 1010), (367, 848, 847), (767, 960, 959), (445, 925, 926), (419, 900, 899), (345, 826, 825), (819, 1012, 1011), (368, 849, 848), (768, 961, 960), (446, 926, 927), (420, 901, 900), (346, 827, 826), (820, 1013, 1012), (369, 850, 849), (769, 962, 961), (447, 927, 928), (421, 902, 901), (347, 828, 827), (821, 1014, 1013), (370, 851, 850), (770, 963, 962), (448, 928, 929), (422, 903, 902), (348, 829, 828), (822, 1015, 1014), (371, 852, 851), (771, 964, 963), (449, 929, 930), (423, 904, 903), (349, 830, 829), (823, 984, 1015), (372, 853, 852), (772, 965, 964), (450, 930, 931), (424, 905, 904), (373, 854, 853), (773, 966, 965), (451, 931, 932), (425, 906, 905), (374, 855, 854), (774, 967, 966), (452, 932, 933), (426, 907, 906), (375, 824, 855), (775, 968, 967), (453, 933, 934), (427, 908, 907), (376, 857, 856), (776, 969, 968), (454, 934, 935), (428, 909, 908), (377, 858, 857), (777, 970, 969), (455, 935, 936), (429, 910, 909), (378, 859, 858), (778, 971, 970), (456, 936, 937), (430, 911, 910), (379, 860, 859), (779, 972, 971), (457, 937, 938), (431, 912, 911), (380, 861, 860), (780, 973, 972), (458, 938, 939), (432, 913, 912), (381, 862, 861), (781, 974, 973), (459, 939, 940), (433, 914, 913), (382, 863, 862), (782, 975, 974), (460, 940, 941), (434, 915, 914), (383, 864, 863), (783, 976, 975), (461, 941, 942), (435, 916, 915), (384, 865, 864), (784, 977, 976), (462, 942, 943), (436, 917, 916), (385, 866, 865), (785, 978, 977), (463, 943, 944), (437, 918, 917), (386, 867, 866), (786, 979, 978), (464, 944, 945), (438, 919, 918), (387, 868, 867), (787, 980, 979), (465, 945, 946), (439, 888, 919), (388, 869, 868), (788, 981, 980), (466, 946, 947), (389, 870, 869), (789, 982, 981), (467, 947, 948), (390, 871, 870), (790, 983, 982), (468, 948, 949), (391, 872, 871), (791, 952, 983), (469, 949, 950), (392, 873, 872), (792, 985, 984), (470, 950, 951), (393, 874, 873), (36, 1016, 1018), (5, 1019, 1017), (0, 1022, 1020), (41, 1021, 1023), (922, 1120, 1122), (870, 1071, 1070), (973, 1174, 1173), (923, 1122, 1123), (871, 1072, 1071), (974, 1175, 1174), (924, 1123, 1124), (872, 1073, 1072), (975, 1176, 1175), (925, 1124, 1125), (873, 1074, 1073), (976, 1177, 1176), (926, 1125, 1126), (874, 1075, 1074), (977, 1178, 1177), (927, 1126, 1127), (875, 1076, 1075), (978, 1179, 1178), (824, 1025, 1024), (928, 1127, 1128), (876, 1077, 1076), (979, 1180, 1179), (825, 1026, 1025), (929, 1128, 1129), (877, 1078, 1077), (980, 1181, 1180), (826, 1027, 1026), (930, 1129, 1130), (878, 1079, 1078), (981, 1182, 1181), (827, 1028, 1027), (931, 1130, 1131), (879, 1080, 1079), (982, 1183, 1182), (828, 1029, 1028), (932, 1131, 1132), (880, 1081, 1080), (983, 1152, 1183), (829, 1030, 1029), (933, 1132, 1133), (881, 1082, 1081), (984, 1185, 1184), (830, 1031, 1030), (934, 1133, 1134), (882, 1083, 1082), (985, 1186, 1185), (831, 1032, 1031), (935, 1134, 1135), (883, 1084, 1083), (986, 1187, 1186), (832, 1033, 1032), (936, 1135, 1136), (884, 1085, 1084), (987, 1188, 1187), (833, 1034, 1033), (937, 1136, 1137), (885, 1086, 1085), (988, 1189, 1188), (834, 1035, 1034), (938, 1137, 1138), (886, 1087, 1086), (989, 1190, 1189), (835, 1036, 1035), (939, 1138, 1139), (887, 1056, 1087), (990, 1191, 1190), (836, 1037, 1036), (940, 1139, 1140), (888, 1089, 1088), (991, 1192, 1191), (837, 1038, 1037), (941, 1140, 1141), (889, 1090, 1089), (992, 1193, 1192), (838, 1039, 1038), (942, 1141, 1142), (890, 1091, 1090), (993, 1194, 1193), (839, 1040, 1039), (943, 1142, 1143), (891, 1092, 1091), (994, 1195, 1194), (840, 1041, 1040), (944, 1143, 1144), (892, 1093, 1092), (995, 1196, 1195), (841, 1042, 1041), (945, 1144, 1145), (893, 1094, 1093), (996, 1197, 1196), (842, 1043, 1042), (946, 1145, 1146), (894, 1095, 1094), (997, 1198, 1197), (843, 1044, 1043), (947, 1146, 1147), (895, 1096, 1095), (998, 1199, 1198), (844, 1045, 1044), (948, 1147, 1148), (896, 1097, 1096), (999, 1200, 1199), (845, 1046, 1045), (949, 1148, 1149), (897, 1098, 1097), (1000, 1201, 1200), (846, 1047, 1046), (950, 1149, 1150), (898, 1099, 1098), (1001, 1202, 1201), (847, 1048, 1047), (951, 1150, 1151), (899, 1100, 1099), (1002, 1203, 1202), (848, 1049, 1048), (921, 1151, 1121), (900, 1101, 1100), (1003, 1204, 1203), (849, 1050, 1049), (952, 1153, 1152), (901, 1102, 1101), (1004, 1205, 1204), (850, 1051, 1050), (953, 1154, 1153), (902, 1103, 1102), (1005, 1206, 1205), (851, 1052, 1051), (954, 1155, 1154), (903, 1104, 1103), (1006, 1207, 1206), (852, 1053, 1052), (955, 1156, 1155), (904, 1105, 1104), (1007, 1208, 1207), (853, 1054, 1053), (956, 1157, 1156), (905, 1106, 1105), (1008, 1209, 1208), (854, 1055, 1054), (957, 1158, 1157), (906, 1107, 1106), (1009, 1210, 1209), (855, 1024, 1055), (958, 1159, 1158), (907, 1108, 1107), (1010, 1211, 1210), (856, 1057, 1056), (959, 1160, 1159), (908, 1109, 1108), (1011, 1212, 1211), (857, 1058, 1057), (960, 1161, 1160), (909, 1110, 1109), (1012, 1213, 1212), (858, 1059, 1058), (961, 1162, 1161), (910, 1111, 1110), (1013, 1214, 1213), (859, 1060, 1059), (962, 1163, 1162), (911, 1112, 1111), (1014, 1215, 1214), (860, 1061, 1060), (963, 1164, 1163), (912, 1113, 1112), (1015, 1184, 1215), (861, 1062, 1061), (964, 1165, 1164), (913, 1114, 1113), (862, 1063, 1062), (965, 1166, 1165), (914, 1115, 1114), (863, 1064, 1063), (966, 1167, 1166), (915, 1116, 1115), (864, 1065, 1064), (967, 1168, 1167), (916, 1117, 1116), (865, 1066, 1065), (968, 1169, 1168), (917, 1118, 1117), (866, 1067, 1066), (969, 1170, 1169), (918, 1119, 1118), (867, 1068, 1067), (970, 1171, 1170), (1222, 1231, 1230), (1223, 1229, 1231), (1016, 1217, 1216), (1022, 1223, 1222), (1019, 1218, 1219), (1021, 1220, 1221), (1218, 1224, 1226), (1219, 1226, 1227), (1220, 1230, 1228), (1221, 1228, 1229), (1217, 1227, 1225), (1216, 1225, 1224), (25, 1235, 33), (23, 15, 14, 22), (1, 0, 4, 5), (26, 2, 3, 27), (7, 3, 2, 6), (9, 3, 7, 11), (11, 10, 8, 9), (40, 0, 8, 42), (21, 11, 7, 19), (13, 12, 14, 15), (15, 6, 2, 13), (39, 37, 5, 14), (17, 16, 19, 18), (21, 19, 16, 20), (22, 17, 18, 23), (44, 46, 20, 16), (18, 6, 15, 23), (20, 10, 11, 21), (19, 7, 6, 18), (27, 24, 25, 26), (30, 31, 26, 25), (29, 28, 24, 27), (29, 9, 8, 28), (27, 3, 9, 29), (30, 12, 13, 31), (35, 30, 25, 33), (32, 24, 28, 34), (38, 36, 37, 39), (24, 32, 1234), (39, 14, 12, 38), (1016, 1, 5, 1017), (38, 12, 1, 36), (42, 43, 41, 40), (41, 43, 10, 4), (1022, 40, 41, 1023), (42, 8, 10, 43), (44, 16, 17, 45), (47, 45, 17, 22), (34, 28, 8, 42), (43, 10, 20, 46), (38, 12, 30, 35), (33, 32, 40, 36), (40, 0, 1, 36), (45, 37, 41, 44), (37, 5, 4, 41), (47, 22, 14, 39), (50, 48, 49, 51), (52, 50, 51, 53), (54, 52, 53, 55), (56, 54, 55, 57), (58, 56, 57, 59), (60, 58, 59, 61), (62, 60, 61, 63), (64, 62, 63, 65), (66, 64, 65, 67), (68, 66, 67, 69), (70, 68, 69, 71), (72, 70, 71, 73), (74, 72, 73, 75), (76, 74, 75, 77), (78, 76, 77, 79), (80, 78, 79, 81), (82, 80, 81, 83), (84, 82, 83, 85), (86, 84, 85, 87), (88, 86, 87, 89), (90, 88, 89, 91), (92, 90, 91, 93), (94, 92, 93, 95), (96, 94, 95, 97), (98, 96, 97, 99), (100, 98, 99, 101), (102, 100, 101, 103), (104, 102, 103, 105), (106, 104, 105, 107), (108, 106, 107, 109), (48, 110, 111, 49), (79, 77, 75, 73, 71, 69, 67, 65, 63, 61, 59, 57, 55, 53, 51, 49, 111, 109, 107, 105, 103, 101, 99, 97, 95, 93, 91, 89, 87, 85, 83, 81), (110, 108, 109, 111), (271, 110, 48, 240), (114, 112, 113, 115), (116, 114, 115, 117), (118, 116, 117, 119), (120, 118, 119, 121), (122, 120, 121, 123), (124, 122, 123, 125), (126, 124, 125, 127), (128, 126, 127, 129), (130, 128, 129, 131), (132, 130, 131, 133), (134, 132, 133, 135), (136, 134, 135, 137), (138, 136, 137, 139), (140, 138, 139, 141), (142, 140, 141, 143), (144, 142, 143, 145), (146, 144, 145, 147), (148, 146, 147, 149), (150, 148, 149, 151), (152, 150, 151, 153), (154, 152, 153, 155), (156, 154, 155, 157), (158, 156, 157, 159), (160, 158, 159, 161), (162, 160, 161, 163), (164, 162, 163, 165), (166, 164, 165, 167), (168, 166, 167, 169), (170, 168, 169, 171), (172, 170, 171, 173), (112, 174, 175, 113), (143, 141, 139, 137, 135, 133, 131, 129, 127, 125, 123, 121, 119, 117, 115, 113, 175, 173, 171, 169, 167, 165, 163, 161, 159, 157, 155, 153, 151, 149, 147, 145), (174, 172, 173, 175), (178, 176, 177, 179), (180, 178, 179, 181), (182, 180, 181, 183), (184, 182, 183, 185), (186, 184, 185, 187), (188, 186, 187, 189), (190, 188, 189, 191), (192, 190, 191, 193), (194, 192, 193, 195), (196, 194, 195, 197), (198, 196, 197, 199), (200, 198, 199, 201), (202, 200, 201, 203), (204, 202, 203, 205), (206, 204, 205, 207), (208, 206, 207, 209), (210, 208, 209, 211), (212, 210, 211, 213), (214, 212, 213, 215), (216, 214, 215, 217), (218, 216, 217, 219), (220, 218, 219, 221), (222, 220, 221, 223), (224, 222, 223, 225), (226, 224, 225, 227), (228, 226, 227, 229), (230, 228, 229, 231), (232, 230, 231, 233), (234, 232, 233, 235), (236, 234, 235, 237), (176, 238, 239, 177), (207, 205, 203, 201, 199, 197, 195, 193, 191, 189, 187, 185, 183, 181, 179, 177, 239, 237, 235, 233, 231, 229, 227, 225, 223, 221, 219, 217, 215, 213, 211, 209), (238, 236, 237, 239), (323, 322, 212, 214), (306, 305, 178, 180), (240, 241, 345), (266, 267, 371), (292, 293, 397), (254, 76, 78, 255), (289, 288, 144, 146), (273, 272, 112, 114), (324, 323, 214, 216), (307, 306, 180, 182), (255, 78, 80, 256), (290, 289, 146, 148), (325, 324, 216, 218), (274, 273, 114, 116), (308, 307, 182, 184), (257, 256, 80, 82), (291, 290, 148, 150), (326, 325, 218, 220), (241, 240, 48, 50), (275, 274, 116, 118), (309, 308, 184, 186), (258, 257, 82, 84), (292, 291, 150, 152), (327, 326, 220, 222), (276, 275, 118, 120), (310, 309, 186, 188), (259, 258, 84, 86), (293, 292, 152, 154), (242, 241, 50, 52), (328, 327, 222, 224), (277, 276, 120, 122), (311, 310, 188, 190), (260, 259, 86, 88), (294, 293, 154, 156), (243, 242, 52, 54), (328, 224, 226, 329), (278, 277, 122, 124), (312, 311, 190, 192), (261, 260, 88, 90), (295, 294, 156, 158), (244, 243, 54, 56), (329, 226, 228, 330), (279, 278, 124, 126), (312, 192, 194, 313), (262, 261, 90, 92), (296, 295, 158, 160), (245, 244, 56, 58), (330, 228, 230, 331), (280, 279, 126, 128), (313, 194, 196, 314), (263, 262, 92, 94), (296, 160, 162, 297), (246, 245, 58, 60), (331, 230, 232, 332), (280, 128, 130, 281), (314, 196, 198, 315), (264, 263, 94, 96), (297, 162, 164, 298), (247, 246, 60, 62), (332, 232, 234, 333), (281, 130, 132, 282), (315, 198, 200, 316), (264, 96, 98, 265), (298, 164, 166, 299), (248, 247, 62, 64), (333, 234, 236, 334), (282, 132, 134, 283), (316, 200, 202, 317), (265, 98, 100, 266), (299, 166, 168, 300), (248, 64, 66, 249), (334, 236, 238, 335), (283, 134, 136, 284), (317, 202, 204, 318), (266, 100, 102, 267), (300, 168, 170, 301), (249, 66, 68, 250), (335, 238, 176, 304), (284, 136, 138, 285), (318, 204, 206, 319), (267, 102, 104, 268), (301, 170, 172, 302), (250, 68, 70, 251), (285, 138, 140, 286), (319, 206, 208, 320), (268, 104, 106, 269), (302, 172, 174, 303), (251, 70, 72, 252), (321, 320, 208, 210), (269, 106, 108, 270), (303, 174, 112, 272), (252, 72, 74, 253), (286, 140, 142, 287), (305, 304, 176, 178), (322, 321, 210, 212), (270, 108, 110, 271), (253, 74, 76, 254), (287, 142, 144, 288), (31, 13, 2, 26), (343, 342, 340, 341), (485, 486, 533, 531), (341, 340, 336, 337), (337, 336, 338, 339), (795, 796, 988), (395, 396, 876), (794, 795, 987), (319, 320, 424), (293, 294, 398), (267, 268, 372), (241, 242, 346), (320, 321, 425), (294, 295, 399), (268, 269, 373), (242, 243, 347), (321, 322, 426), (295, 296, 400), (269, 270, 374), (243, 244, 348), (322, 323, 427), (296, 297, 401), (270, 271, 375), (244, 245, 349), (323, 324, 428), (297, 298, 402), (271, 240, 344), (245, 246, 350), (324, 325, 429), (298, 299, 403), (272, 273, 377), (246, 247, 351), (325, 326, 430), (299, 300, 404), (273, 274, 378), (247, 248, 352), (326, 327, 431), (300, 301, 405), (274, 275, 379), (248, 249, 353), (327, 328, 432), (301, 302, 406), (275, 276, 380), (249, 250, 354), (328, 329, 433), (302, 303, 407), (276, 277, 381), (250, 251, 355), (329, 330, 434), (303, 272, 376), (277, 278, 382), (251, 252, 356), (330, 331, 435), (304, 305, 409), (278, 279, 383), (252, 253, 357), (331, 332, 436), (305, 306, 410), (279, 280, 384), (253, 254, 358), (332, 333, 437), (306, 307, 411), (280, 281, 385), (254, 255, 359), (333, 334, 438), (307, 308, 412), (281, 282, 386), (255, 256, 360), (334, 335, 439), (308, 309, 413), (282, 283, 387), (256, 257, 361), (335, 304, 408), (309, 310, 414), (283, 284, 388), (257, 258, 362), (310, 311, 415), (284, 285, 389), (258, 259, 363), (311, 312, 416), (285, 286, 390), (259, 260, 364), (312, 313, 417), (286, 287, 391), (260, 261, 365), (313, 314, 418), (287, 288, 392), (261, 262, 366), (314, 315, 419), (288, 289, 393), (262, 263, 367), (315, 316, 420), (289, 290, 394), (263, 264, 368), (316, 317, 421), (290, 291, 395), (264, 265, 369), (317, 318, 422), (291, 292, 396), (265, 266, 370), (318, 319, 423), (489, 488, 456), (490, 489, 457), (491, 490, 458), (492, 491, 459), (493, 492, 460), (494, 493, 461), (495, 494, 462), (496, 495, 463), (497, 496, 464), (498, 497, 465), (472, 503, 471), (499, 498, 466), (473, 472, 440), (500, 499, 467), (474, 473, 441), (501, 500, 468), (475, 474, 442), (502, 501, 469), (476, 475, 443), (503, 502, 470), (477, 476, 444), (478, 477, 445), (479, 478, 446), (480, 479, 447), (481, 480, 448), (482, 481, 449), (483, 482, 450), (484, 483, 451), (485, 484, 452), (486, 485, 453), (487, 486, 454), (488, 487, 455), (394, 395, 875), (502, 503, 567, 565), (486, 487, 535, 533), (488, 537, 535, 487), (489, 539, 537, 488), (472, 505, 567, 503), (490, 541, 539, 489), (473, 507, 505, 472), (491, 543, 541, 490), (474, 509, 507, 473), (492, 545, 543, 491), (475, 511, 509, 474), (493, 547, 545, 492), (476, 513, 511, 475), (494, 549, 547, 493), (477, 515, 513, 476), (495, 551, 549, 494), (478, 517, 515, 477), (495, 496, 553, 551), (479, 519, 517, 478), (496, 497, 555, 553), (479, 480, 521, 519), (497, 498, 557, 555), (480, 481, 523, 521), (498, 499, 559, 557), (481, 482, 525, 523), (499, 500, 561, 559), (482, 483, 527, 525), (500, 501, 563, 561), (483, 484, 529, 527), (501, 502, 565, 563), (484, 485, 531, 529), (505, 507, 506, 504), (567, 505, 504, 566), (507, 509, 508, 506), (536, 538, 540, 542, 544, 546, 548, 550, 552, 554, 556, 558, 560, 562, 564, 566, 504, 506, 508, 510, 512, 514, 516, 518, 520, 522, 524, 526, 528, 530, 532, 534), (509, 511, 510, 508), (511, 513, 512, 510), (513, 515, 514, 512), (515, 517, 516, 514), (517, 519, 518, 516), (519, 521, 520, 518), (521, 523, 522, 520), (523, 525, 524, 522), (525, 527, 526, 524), (527, 529, 528, 526), (529, 531, 530, 528), (531, 533, 532, 530), (533, 535, 534, 532), (535, 537, 536, 534), (537, 539, 538, 536), (539, 541, 540, 538), (541, 543, 542, 540), (543, 545, 544, 542), (545, 547, 546, 544), (547, 549, 548, 546), (549, 551, 550, 548), (551, 553, 552, 550), (553, 555, 554, 552), (555, 557, 556, 554), (557, 559, 558, 556), (559, 561, 560, 558), (561, 563, 562, 560), (563, 565, 564, 562), (565, 567, 566, 564), (570, 568, 569, 571), (572, 570, 571, 573), (574, 572, 573, 575), (576, 574, 575, 577), (578, 576, 577, 579), (580, 578, 579, 581), (582, 580, 581, 583), (584, 582, 583, 585), (586, 584, 585, 587), (588, 586, 587, 589), (590, 588, 589, 591), (592, 590, 591, 593), (594, 592, 593, 595), (596, 594, 595, 597), (598, 596, 597, 599), (600, 598, 599, 601), (602, 600, 601, 603), (604, 602, 603, 605), (606, 604, 605, 607), (608, 606, 607, 609), (610, 608, 609, 611), (612, 610, 611, 613), (614, 612, 613, 615), (616, 614, 615, 617), (618, 616, 617, 619), (620, 618, 619, 621), (622, 620, 621, 623), (624, 622, 623, 625), (626, 624, 625, 627), (628, 626, 627, 629), (568, 630, 631, 569), (599, 597, 595, 593, 591, 589, 587, 585, 583, 581, 579, 577, 575, 573, 571, 569, 631, 629, 627, 625, 623, 621, 619, 617, 615, 613, 611, 609, 607, 605, 603, 601), (630, 628, 629, 631), (727, 630, 568, 696), (634, 632, 633, 635), (636, 634, 635, 637), (638, 636, 637, 639), (640, 638, 639, 641), (642, 640, 641, 643), (644, 642, 643, 645), (646, 644, 645, 647), (648, 646, 647, 649), (650, 648, 649, 651), (652, 650, 651, 653), (654, 652, 653, 655), (656, 654, 655, 657), (658, 656, 657, 659), (660, 658, 659, 661), (662, 660, 661, 663), (664, 662, 663, 665), (666, 664, 665, 667), (668, 666, 667, 669), (670, 668, 669, 671), (672, 670, 671, 673), (674, 672, 673, 675), (676, 674, 675, 677), (678, 676, 677, 679), (680, 678, 679, 681), (682, 680, 681, 683), (684, 682, 683, 685), (686, 684, 685, 687), (688, 686, 687, 689), (690, 688, 689, 691), (692, 690, 691, 693), (632, 694, 695, 633), (663, 661, 659, 657, 655, 653, 651, 649, 647, 645, 643, 641, 639, 637, 635, 633, 695, 693, 691, 689, 687, 685, 683, 681, 679, 677, 675, 673, 671, 669, 667, 665), (694, 692, 693, 695), (710, 596, 598, 711), (696, 697, 761), (722, 723, 787), (748, 749, 813), (745, 744, 664, 666), (729, 728, 632, 634), (711, 598, 600, 712), (746, 745, 666, 668), (730, 729, 634, 636), (713, 712, 600, 602), (747, 746, 668, 670), (697, 696, 568, 570), (731, 730, 636, 638), (714, 713, 602, 604), (748, 747, 670, 672), (732, 731, 638, 640), (715, 714, 604, 606), (749, 748, 672, 674), (698, 697, 570, 572), (733, 732, 640, 642), (716, 715, 606, 608), (750, 749, 674, 676), (699, 698, 572, 574), (734, 733, 642, 644), (717, 716, 608, 610), (751, 750, 676, 678), (700, 699, 574, 576), (735, 734, 644, 646), (718, 717, 610, 612), (752, 751, 678, 680), (701, 700, 576, 578), (736, 735, 646, 648), (719, 718, 612, 614), (752, 680, 682, 753), (702, 701, 578, 580), (736, 648, 650, 737), (720, 719, 614, 616), (753, 682, 684, 754), (703, 702, 580, 582), (737, 650, 652, 738), (720, 616, 618, 721), (754, 684, 686, 755), (704, 703, 582, 584), (738, 652, 654, 739), (721, 618, 620, 722), (755, 686, 688, 756), (704, 584, 586, 705), (739, 654, 656, 740), (722, 620, 622, 723), (756, 688, 690, 757), (705, 586, 588, 706), (740, 656, 658, 741), (723, 622, 624, 724), (757, 690, 692, 758), (706, 588, 590, 707), (741, 658, 660, 742), (724, 624, 626, 725), (758, 692, 694, 759), (707, 590, 592, 708), (725, 626, 628, 726), (759, 694, 632, 728), (708, 592, 594, 709), (742, 660, 662, 743), (726, 628, 630, 727), (709, 594, 596, 710), (743, 662, 664, 744), (38, 35, 33, 36), (471, 470, 951), (793, 794, 986), (749, 750, 814), (723, 724, 788), (697, 698, 762), (750, 751, 815), (724, 725, 789), (698, 699, 763), (751, 752, 816), (725, 726, 790), (699, 700, 764), (752, 753, 817), (726, 727, 791), (700, 701, 765), (753, 754, 818), (727, 696, 760), (701, 702, 766), (754, 755, 819), (728, 729, 793), (702, 703, 767), (755, 756, 820), (729, 730, 794), (703, 704, 768), (756, 757, 821), (730, 731, 795), (704, 705, 769), (757, 758, 822), (731, 732, 796), (705, 706, 770), (758, 759, 823), (732, 733, 797), (706, 707, 771), (759, 728, 792), (733, 734, 798), (707, 708, 772), (734, 735, 799), (708, 709, 773), (735, 736, 800), (709, 710, 774), (736, 737, 801), (710, 711, 775), (737, 738, 802), (711, 712, 776), (738, 739, 803), (712, 713, 777), (739, 740, 804), (713, 714, 778), (740, 741, 805), (714, 715, 779), (741, 742, 806), (715, 716, 780), (742, 743, 807), (716, 717, 781), (743, 744, 808), (717, 718, 782), (744, 745, 809), (718, 719, 783), (745, 746, 810), (719, 720, 784), (746, 747, 811), (720, 721, 785), (747, 748, 812), (721, 722, 786), (972, 973, 1173), (869, 870, 1070), (920, 921, 1121), (971, 972, 1172), (868, 869, 1069), (919, 888, 1088), (396, 397, 877), (796, 797, 989), (397, 398, 878), (797, 798, 990), (398, 399, 879), (798, 799, 991), (399, 400, 880), (799, 800, 992), (400, 401, 881), (800, 801, 993), (401, 402, 882), (801, 802, 994), (350, 351, 831), (402, 403, 883), (802, 803, 995), (351, 352, 832), (403, 404, 884), (803, 804, 996), (352, 353, 833), (404, 405, 885), (804, 805, 997), (353, 354, 834), (405, 406, 886), (805, 806, 998), (354, 355, 835), (406, 407, 887), (806, 807, 999), (355, 356, 836), (407, 376, 856), (807, 808, 1000), (356, 357, 837), (408, 409, 889), (808, 809, 1001), (357, 358, 838), (409, 410, 890), (809, 810, 1002), (358, 359, 839), (410, 411, 891), (810, 811, 1003), (359, 360, 840), (411, 412, 892), (811, 812, 1004), (360, 361, 841), (760, 761, 953), (412, 413, 893), (812, 813, 1005), (361, 362, 842), (761, 762, 954), (413, 414, 894), (813, 814, 1006), (362, 363, 843), (762, 763, 955), (440, 471, 921), (414, 415, 895), (814, 815, 1007), (363, 364, 844), (763, 764, 956), (441, 440, 920), (415, 416, 896), (815, 816, 1008), (364, 365, 845), (764, 765, 957), (442, 441, 922), (416, 417, 897), (816, 817, 1009), (365, 366, 846), (765, 766, 958), (443, 442, 923), (417, 418, 898), (817, 818, 1010), (366, 367, 847), (766, 767, 959), (444, 443, 924), (418, 419, 899), (344, 345, 825), (818, 819, 1011), (367, 368, 848), (767, 768, 960), (445, 444, 925), (419, 420, 900), (345, 346, 826), (819, 820, 1012), (368, 369, 849), (768, 769, 961), (446, 445, 926), (420, 421, 901), (346, 347, 827), (820, 821, 1013), (369, 370, 850), (769, 770, 962), (447, 446, 927), (421, 422, 902), (347, 348, 828), (821, 822, 1014), (370, 371, 851), (770, 771, 963), (448, 447, 928), (422, 423, 903), (348, 349, 829), (822, 823, 1015), (371, 372, 852), (771, 772, 964), (449, 448, 929), (423, 424, 904), (349, 350, 830), (823, 792, 984), (372, 373, 853), (772, 773, 965), (450, 449, 930), (424, 425, 905), (373, 374, 854), (773, 774, 966), (451, 450, 931), (425, 426, 906), (374, 375, 855), (774, 775, 967), (452, 451, 932), (426, 427, 907), (375, 344, 824), (775, 776, 968), (453, 452, 933), (427, 428, 908), (376, 377, 857), (776, 777, 969), (454, 453, 934), (428, 429, 909), (377, 378, 858), (777, 778, 970), (455, 454, 935), (429, 430, 910), (378, 379, 859), (778, 779, 971), (456, 455, 936), (430, 431, 911), (379, 380, 860), (779, 780, 972), (457, 456, 937), (431, 432, 912), (380, 381, 861), (780, 781, 973), (458, 457, 938), (432, 433, 913), (381, 382, 862), (781, 782, 974), (459, 458, 939), (433, 434, 914), (382, 383, 863), (782, 783, 975), (460, 459, 940), (434, 435, 915), (383, 384, 864), (783, 784, 976), (461, 460, 941), (435, 436, 916), (384, 385, 865), (784, 785, 977), (462, 461, 942), (436, 437, 917), (385, 386, 866), (785, 786, 978), (463, 462, 943), (437, 438, 918), (386, 387, 867), (786, 787, 979), (464, 463, 944), (438, 439, 919), (387, 388, 868), (787, 788, 980), (465, 464, 945), (439, 408, 888), (388, 389, 869), (788, 789, 981), (466, 465, 946), (389, 390, 870), (789, 790, 982), (467, 466, 947), (390, 391, 871), (790, 791, 983), (468, 467, 948), (391, 392, 872), (791, 760, 952), (469, 468, 949), (392, 393, 873), (792, 793, 985), (470, 469, 950), (393, 394, 874), (32, 34, 42, 40), (44, 41, 43, 46), (45, 47, 39, 37), (1223, 1023, 1021, 1221), (1019, 37, 36, 1018), (1217, 1017, 1019, 1219), (36, 1, 1016), (5, 37, 1019), (1021, 4, 0, 1020), (0, 40, 1022), (41, 4, 1021), (1036, 1037, 1038, 1039, 1040, 1041, 1042, 1043, 1044, 1045, 1046, 1047, 1048, 1049, 1050, 1051, 1052, 1053, 1054, 1055, 1024, 1025, 1026, 1027, 1028, 1029, 1030, 1031, 1032, 1033, 1034, 1035), (1068, 1069, 1070, 1071, 1072, 1073, 1074, 1075, 1076, 1077, 1078, 1079, 1080, 1081, 1082, 1083, 1084, 1085, 1086, 1087, 1056, 1057, 1058, 1059, 1060, 1061, 1062, 1063, 1064, 1065, 1066, 1067), (1100, 1101, 1102, 1103, 1104, 1105, 1106, 1107, 1108, 1109, 1110, 1111, 1112, 1113, 1114, 1115, 1116, 1117, 1118, 1119, 1088, 1089, 1090, 1091, 1092, 1093, 1094, 1095, 1096, 1097, 1098, 1099), (1140, 1139, 1138, 1137, 1136, 1135, 1134, 1133, 1132, 1131, 1130, 1129, 1128, 1127, 1126, 1125, 1124, 1123, 1122, 1120, 1121, 1151, 1150, 1149, 1148, 1147, 1146, 1145, 1144, 1143, 1142, 1141), (1164, 1165, 1166, 1167, 1168, 1169, 1170, 1171, 1172, 1173, 1174, 1175, 1176, 1177, 1178, 1179, 1180, 1181, 1182, 1183, 1152, 1153, 1154, 1155, 1156, 1157, 1158, 1159, 1160, 1161, 1162, 1163), (1218, 1018, 1016, 1216), (1196, 1197, 1198, 1199, 1200, 1201, 1202, 1203, 1204, 1205, 1206, 1207, 1208, 1209, 1210, 1211, 1212, 1213, 1214, 1215, 1184, 1185, 1186, 1187, 1188, 1189, 1190, 1191, 1192, 1193, 1194, 1195), (922, 920, 1120), (870, 871, 1071), (973, 974, 1174), (923, 922, 1122), (871, 872, 1072), (974, 975, 1175), (924, 923, 1123), (872, 873, 1073), (975, 976, 1176), (925, 924, 1124), (873, 874, 1074), (976, 977, 1177), (926, 925, 1125), (874, 875, 1075), (977, 978, 1178), (927, 926, 1126), (875, 876, 1076), (978, 979, 1179), (824, 825, 1025), (928, 927, 1127), (876, 877, 1077), (979, 980, 1180), (825, 826, 1026), (929, 928, 1128), (877, 878, 1078), (980, 981, 1181), (826, 827, 1027), (930, 929, 1129), (878, 879, 1079), (981, 982, 1182), (827, 828, 1028), (931, 930, 1130), (879, 880, 1080), (982, 983, 1183), (828, 829, 1029), (932, 931, 1131), (880, 881, 1081), (983, 952, 1152), (829, 830, 1030), (933, 932, 1132), (881, 882, 1082), (984, 985, 1185), (830, 831, 1031), (934, 933, 1133), (882, 883, 1083), (985, 986, 1186), (831, 832, 1032), (935, 934, 1134), (883, 884, 1084), (986, 987, 1187), (832, 833, 1033), (936, 935, 1135), (884, 885, 1085), (987, 988, 1188), (833, 834, 1034), (937, 936, 1136), (885, 886, 1086), (988, 989, 1189), (834, 835, 1035), (938, 937, 1137), (886, 887, 1087), (989, 990, 1190), (835, 836, 1036), (939, 938, 1138), (887, 856, 1056), (990, 991, 1191), (836, 837, 1037), (940, 939, 1139), (888, 889, 1089), (991, 992, 1192), (837, 838, 1038), (941, 940, 1140), (889, 890, 1090), (992, 993, 1193), (838, 839, 1039), (942, 941, 1141), (890, 891, 1091), (993, 994, 1194), (839, 840, 1040), (943, 942, 1142), (891, 892, 1092), (994, 995, 1195), (840, 841, 1041), (944, 943, 1143), (892, 893, 1093), (995, 996, 1196), (841, 842, 1042), (945, 944, 1144), (893, 894, 1094), (996, 997, 1197), (842, 843, 1043), (946, 945, 1145), (894, 895, 1095), (997, 998, 1198), (843, 844, 1044), (947, 946, 1146), (895, 896, 1096), (998, 999, 1199), (844, 845, 1045), (948, 947, 1147), (896, 897, 1097), (999, 1000, 1200), (845, 846, 1046), (949, 948, 1148), (897, 898, 1098), (1000, 1001, 1201), (846, 847, 1047), (950, 949, 1149), (898, 899, 1099), (1001, 1002, 1202), (847, 848, 1048), (951, 950, 1150), (899, 900, 1100), (1002, 1003, 1203), (848, 849, 1049), (921, 951, 1151), (900, 901, 1101), (1003, 1004, 1204), (849, 850, 1050), (952, 953, 1153), (901, 902, 1102), (1004, 1005, 1205), (850, 851, 1051), (953, 954, 1154), (902, 903, 1103), (1005, 1006, 1206), (851, 852, 1052), (954, 955, 1155), (903, 904, 1104), (1006, 1007, 1207), (852, 853, 1053), (955, 956, 1156), (904, 905, 1105), (1007, 1008, 1208), (853, 854, 1054), (956, 957, 1157), (905, 906, 1106), (1008, 1009, 1209), (854, 855, 1055), (957, 958, 1158), (906, 907, 1107), (1009, 1010, 1210), (855, 824, 1024), (958, 959, 1159), (907, 908, 1108), (1010, 1011, 1211), (856, 857, 1057), (959, 960, 1160), (908, 909, 1109), (1011, 1012, 1212), (857, 858, 1058), (960, 961, 1161), (909, 910, 1110), (1012, 1013, 1213), (858, 859, 1059), (961, 962, 1162), (910, 911, 1111), (1013, 1014, 1214), (859, 860, 1060), (962, 963, 1163), (911, 912, 1112), (1014, 1015, 1215), (860, 861, 1061), (963, 964, 1164), (912, 913, 1113), (1015, 984, 1184), (861, 862, 1062), (964, 965, 1165), (913, 914, 1114), (862, 863, 1063), (965, 966, 1166), (914, 915, 1115), (863, 864, 1064), (966, 967, 1167), (915, 916, 1116), (864, 865, 1065), (967, 968, 1168), (916, 917, 1117), (865, 866, 1066), (968, 969, 1169), (917, 918, 1118), (866, 867, 1067), (969, 970, 1170), (918, 919, 1119), (867, 868, 1068), (970, 971, 1171), (1222, 1223, 1231), (1223, 1221, 1229), (1016, 1017, 1217), (1022, 1023, 1223), (1220, 1020, 1022, 1222), (1019, 1018, 1218), (1226, 1224, 1225, 1227), (1021, 1020, 1220), (1231, 1229, 1228, 1230), (1237, 1233, 1232, 1236), (1218, 1216, 1224), (1219, 1218, 1226), (1220, 1222, 1230), (1221, 1220, 1228), (1217, 1219, 1227), (1216, 1217, 1225), (1234, 32, 33, 1235), (1233, 25, 24, 1232), (1256, 1257, 1237, 1236), (25, 1233, 1235), (1246, 1234, 1240, 1252), (1243, 1239, 1238, 1242), (1252, 1240, 1242, 1253), (1242, 1240, 1241, 1243), (1250, 1238, 1236, 1251), (1240, 1234, 1235, 1241), (1249, 1239, 1243, 1255), (1251, 1247, 1246, 1250), (1249, 1245, 1244, 1248), (1253, 1250, 1246, 1252), (1254, 1245, 1249, 1255), (1251, 1236, 1232, 1247), (1245, 1235, 1233, 1244), (1255, 1243, 1241, 1254), (1254, 1241, 1235, 1245), (1244, 1233, 1237, 1248), (1247, 1232, 1234, 1246), (1253, 1242, 1238, 1250), (1248, 1237, 1239, 1249), (1258, 1259, 1257, 1256), (1256, 1236, 1238, 1258), (1259, 1258, 1238, 1239), (1259, 1239, 1237, 1257), (1260, 1264, 1266, 1262), (1263, 1262, 1266, 1267), (1267, 1266, 1264, 1265), (1265, 1264, 1260, 1261), (1261, 1260, 1262, 1263), (1268, 1272, 1274, 1270), (1271, 1270, 1274, 1275), (1275, 1274, 1272, 1273), (1273, 1272, 1268, 1269), (1269, 1268, 1270, 1271)])
me_cube.materials.append(mat_material)
me_cube.use_remesh_preserve_volume = False
me_cube.use_remesh_preserve_attributes = False
me_cube.use_mirror_vertex_groups = False
me_cube.update()

# ---- objects
ob_cube_005 = bpy.data.objects.new('Cube.005', me_cube_009)
ob_cube_003 = bpy.data.objects.new('Cube.003', me_cube_008)
ob_cube_002 = bpy.data.objects.new('Cube.002', me_cube_007)
ob_cube_006 = bpy.data.objects.new('Cube.006', me_cube_006)
ob_cube_004 = bpy.data.objects.new('Cube.004', me_cube_004)
ob_cube_001 = bpy.data.objects.new('Cube.001', me_cube_001)
ob_cube = bpy.data.objects.new('Cube', me_cube)

# ---- transforms, parenting, visibility, modifiers, constraints
ob_cube_005.location = (2.275, -1.55, 0.0)
ob_cube_005.scale = (0.1, -1.5, 2.5)
ob_cube_005.lock_rotations_4d = False
ob_cube_005.empty_display_type = 'ARROWS'
ob_cube_005.lineart.crease_threshold = 0.0
ob_cube_003.location = (2.25, -1.55, 0.0)
ob_cube_003.scale = (0.1, -1.5, 2.5)
ob_cube_003.lock_rotations_4d = False
ob_cube_003.empty_display_type = 'ARROWS'
ob_cube_003.lineart.crease_threshold = 0.0
ob_cube_002.location = (2.25, -1.55, 0.0)
ob_cube_002.scale = (0.1, -1.5, 2.5)
ob_cube_002.lock_rotations_4d = False
ob_cube_002.empty_display_type = 'ARROWS'
ob_cube_002.lineart.crease_threshold = 0.0
ob_cube_006.location = (2.25, 1.55, 0.0)
ob_cube_006.scale = (0.1, 1.5, 2.5)
ob_cube_006.lock_rotations_4d = False
ob_cube_006.empty_display_type = 'ARROWS'
ob_cube_006.lineart.crease_threshold = 0.0
ob_cube_004.location = (2.25, 1.55, 0.0)
ob_cube_004.scale = (0.1, 1.5, 2.5)
ob_cube_004.lock_rotations_4d = False
ob_cube_004.empty_display_type = 'ARROWS'
ob_cube_004.lineart.crease_threshold = 0.0
ob_cube_001.location = (2.275, 1.55, 0.0)
ob_cube_001.scale = (0.1, 1.5, 2.5)
ob_cube_001.lock_rotations_4d = False
ob_cube_001.empty_display_type = 'ARROWS'
ob_cube_001.lineart.crease_threshold = 0.0
ob_cube.location = (0.0, 0.0, 0.0)
ob_cube.scale = (0.1, 3.0, 2.5)
ob_cube.lock_rotations_4d = False
ob_cube.empty_display_type = 'ARROWS'
ob_cube.lineart.crease_threshold = 0.0

# ---- collection membership
col_collection_1.objects.link(ob_cube_005)
col_collection_1.objects.link(ob_cube_003)
col_collection_1.objects.link(ob_cube_002)
col_collection_1.objects.link(ob_cube_006)
col_collection_1.objects.link(ob_cube_004)
col_collection_1.objects.link(ob_cube_001)
col_collection_1.objects.link(ob_cube)

# ---- scene / render settings (as saved in the file)
scene.frame_start = 1; scene.frame_end = 35; scene.frame_set(0)
scene.render.engine = 'BLENDER_EEVEE_NEXT'
scene.render.resolution_percentage = 50
scene.render.dither_intensity = 0.0
scene.cycles.use_denoising = False
scene.cycles.samples = 10
scene.cycles.sampling_pattern = 'TABULATED_SOBOL'
scene.cycles.light_sampling_threshold = 0.0
scene.cycles.use_adaptive_sampling = False
scene.cycles.use_light_tree = False
scene.cycles.blur_glossy = 0.0
scene.cycles.pixel_filter_type = 'GAUSSIAN'
scene.cycles.sample_clamp_indirect = 0.0
scene.view_settings.view_transform = 'Standard'
bpy.context.view_layer.update()

# ---- added for rendering (the .blend has no active camera and no usable light): camera, sun
cam_auto = bpy.data.cameras.new('AutoCamera')
cam_auto.lens = 50.0
cam_auto.sensor_width = 36.0
cam_auto.clip_end = 1000.0
ob_auto_camera = bpy.data.objects.new('AutoCamera', cam_auto)
scene.collection.objects.link(ob_auto_camera)
ob_auto_camera.location = (22.3269, -24.8012, 24.0538)
ob_auto_camera.rotation_euler = (1.09748, -7.21219e-08, 0.694738)
scene.camera = ob_auto_camera
light_auto_sun = bpy.data.lights.new('AutoSun', 'SUN')
light_auto_sun.energy = 3.0
light_auto_sun.angle = 0.0523599
ob_auto_sun = bpy.data.objects.new('AutoSun', light_auto_sun)
scene.collection.objects.link(ob_auto_sun)
ob_auto_sun.rotation_euler = (0.872665, 0.174533, 0.523599)
bpy.context.view_layer.update()
